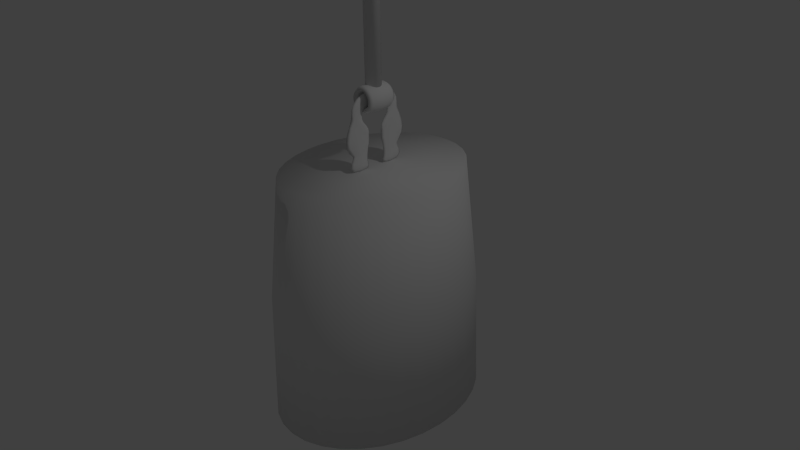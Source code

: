 # Source: bell2.blend  (saved by Blender 2.76.0; exported with 4.5.12 LTS)
import bpy
from mathutils import Matrix  # noqa: F401  (used for matrix-valued properties, if any)

bpy.ops.wm.read_factory_settings(use_empty=True)
scene = bpy.context.scene
scene.name = 'Scene'

# ---- collections
col_collection_1 = bpy.data.collections.new('Collection 1'); scene.collection.children.link(col_collection_1)

# ---- world
world_world = bpy.data.worlds.new('World'); scene.world = world_world
world_world.color = (0.05088, 0.05088, 0.05088)
world_world.use_sun_shadow = False
world_world.sun_shadow_jitter_overblur = 0.0
world_world.cycles.sampling_method = 'MANUAL'
world_world.cycles.sample_map_resolution = 256

# ---- cameras
cam_camera = bpy.data.cameras.new('Camera')
cam_camera.clip_end = 100.0
cam_camera.lens = 35.0
cam_camera.sensor_width = 32.0
cam_camera.sensor_height = 18.0
cam_camera.ortho_scale = 7.314
cam_camera.dof.focus_distance = 0.0
cam_camera.dof.aperture_fstop = 128.0

# ---- lights
light_lamp = bpy.data.lights.new('Lamp', 'POINT')
light_lamp.transmission_factor = 0.0
light_lamp.cutoff_distance = 30.0
light_lamp.energy = 100.0
light_lamp.shadow_buffer_clip_start = 1.001
light_lamp.shadow_soft_size = 0.1
light_lamp.shadow_maximum_resolution = 0.006
light_lamp.use_absolute_resolution = True
light_lamp.cycles.use_multiple_importance_sampling = False

# ---- meshes
me_cylinder_004 = bpy.data.meshes.new('Cylinder.004')
me_cylinder_004.from_pydata([(0.0, 0.09921, -0.09921), (0.0, 0.09921, 161.9), (0.01936, 0.09731, -0.09921), (0.01936, 0.09731, 161.9), (0.03797, 0.09166, -0.09921), (0.03797, 0.09166, 161.9), (0.05512, 0.08249, -0.09921), (0.05512, 0.08249, 161.9), (0.07016, 0.07016, -0.09921), (0.07016, 0.07016, 161.9), (0.08249, 0.05512, -0.09921), (0.08249, 0.05512, 161.9), (0.09166, 0.03797, -0.09921), (0.09166, 0.03797, 161.9), (0.09731, 0.01936, -0.09921), (0.09731, 0.01936, 161.9), (0.09921, 7.49e-09, -0.09921), (0.09921, 7.49e-09, 161.9), (0.09731, -0.01936, -0.09921), (0.09731, -0.01936, 161.9), (0.09166, -0.03797, -0.09921), (0.09166, -0.03797, 161.9), (0.08249, -0.05512, -0.09921), (0.08249, -0.05512, 161.9), (0.07016, -0.07016, -0.09921), (0.07016, -0.07016, 161.9), (0.05512, -0.08249, -0.09921), (0.05512, -0.08249, 161.9), (0.03797, -0.09166, -0.09921), (0.03797, -0.09166, 161.9), (0.01936, -0.09731, -0.09921), (0.01936, -0.09731, 161.9), (-3.233e-08, -0.09921, -0.09921), (-3.233e-08, -0.09921, 161.9), (-0.01936, -0.09731, -0.09921), (-0.01936, -0.09731, 161.9), (-0.03797, -0.09166, -0.09921), (-0.03797, -0.09166, 161.9), (-0.05512, -0.08249, -0.09921), (-0.05512, -0.08249, 161.9), (-0.07016, -0.07016, -0.09921), (-0.07016, -0.07016, 161.9), (-0.08249, -0.05512, -0.09921), (-0.08249, -0.05512, 161.9), (-0.09166, -0.03797, -0.09921), (-0.09166, -0.03797, 161.9), (-0.09731, -0.01936, -0.09921), (-0.09731, -0.01936, 161.9), (-0.09921, 9.58e-08, -0.09921), (-0.09921, 9.58e-08, 161.9), (-0.09731, 0.01936, -0.09921), (-0.09731, 0.01936, 161.9), (-0.09166, 0.03797, -0.09921), (-0.09166, 0.03797, 161.9), (-0.08249, 0.05512, -0.09921), (-0.08249, 0.05512, 161.9), (-0.07015, 0.07016, -0.09921), (-0.07015, 0.07016, 161.9), (-0.05512, 0.08249, -0.09921), (-0.05512, 0.08249, 161.9), (-0.03797, 0.09166, -0.09921), (-0.03797, 0.09166, 161.9), (-0.01936, 0.09731, -0.09921), (-0.01936, 0.09731, 161.9)], [], [(0, 1, 3, 2), (2, 3, 5, 4), (4, 5, 7, 6), (6, 7, 9, 8), (8, 9, 11, 10), (10, 11, 13, 12), (12, 13, 15, 14), (14, 15, 17, 16), (16, 17, 19, 18), (18, 19, 21, 20), (20, 21, 23, 22), (22, 23, 25, 24), (24, 25, 27, 26), (26, 27, 29, 28), (28, 29, 31, 30), (30, 31, 33, 32), (32, 33, 35, 34), (34, 35, 37, 36), (36, 37, 39, 38), (38, 39, 41, 40), (40, 41, 43, 42), (42, 43, 45, 44), (44, 45, 47, 46), (46, 47, 49, 48), (48, 49, 51, 50), (50, 51, 53, 52), (52, 53, 55, 54), (54, 55, 57, 56), (56, 57, 59, 58), (58, 59, 61, 60), (3, 1, 63, 61, 59, 57, 55, 53, 51, 49, 47, 45, 43, 41, 39, 37, 35, 33, 31, 29, 27, 25, 23, 21, 19, 17, 15, 13, 11, 9, 7, 5), (62, 63, 1, 0), (60, 61, 63, 62), (0, 2, 4, 6, 8, 10, 12, 14, 16, 18, 20, 22, 24, 26, 28, 30, 32, 34, 36, 38, 40, 42, 44, 46, 48, 50, 52, 54, 56, 58, 60, 62)])
me_cylinder_004.polygons.foreach_set('use_smooth', [True] * 34)
me_cylinder_004.use_remesh_preserve_volume = False
me_cylinder_004.use_remesh_preserve_attributes = False
me_cylinder_004.use_mirror_vertex_groups = False
me_cylinder_004.update()
me_cylinder_003 = bpy.data.meshes.new('Cylinder.003')
me_cylinder_003.from_pydata([(0.008543, 0.08674, 0.0), (0.0253, 0.0834, 0.0), (0.04109, 0.07687, 0.0), (0.05529, 0.06737, 0.0), (0.06737, 0.05529, 0.0), (0.07687, 0.04109, 0.0), (0.0834, 0.0253, 0.0), (0.08674, 0.008543, 0.0), (0.08674, -0.008543, 0.0), (0.0834, -0.0253, 0.0), (0.07687, -0.04109, 0.0), (0.06737, -0.05529, 0.0), (0.05529, -0.06737, 0.0), (0.04109, -0.07687, 0.0), (0.0253, -0.0834, 0.0), (0.008543, -0.08674, 0.0), (-0.008543, -0.08674, 0.0), (-0.0253, -0.0834, 0.0), (-0.04109, -0.07687, 0.0), (-0.05529, -0.06737, 0.0), (-0.06737, -0.05529, 0.0), (-0.07687, -0.04109, 0.0), (-0.0834, -0.0253, 0.0), (-0.08674, -0.008543, 0.0), (-0.08674, 0.008543, 0.0), (-0.0834, 0.0253, 0.0), (-0.07687, 0.04109, 0.0), (-0.06737, 0.05529, 0.0), (-0.05529, 0.06737, 0.0), (-0.04109, 0.07687, 0.0), (-0.008543, 0.08674, 0.0), (-0.0253, 0.0834, 0.0), (0.01717, 0.1743, 0.0), (0.05085, 0.1676, 0.0), (0.08258, 0.1545, 0.0), (0.1111, 0.1354, 0.0), (0.1354, 0.1111, 0.0), (0.1545, 0.08258, 0.0), (0.1676, 0.05085, 0.0), (0.1743, 0.01717, 0.0), (0.1743, -0.01717, 0.0), (0.1676, -0.05085, 0.0), (0.1545, -0.08258, 0.0), (0.1354, -0.1111, 0.0), (0.1111, -0.1354, 0.0), (0.08258, -0.1545, 0.0), (0.05085, -0.1676, 0.0), (0.01717, -0.1743, 0.0), (-0.01717, -0.1743, 0.0), (-0.05085, -0.1676, 0.0), (-0.08258, -0.1545, 0.0), (-0.1111, -0.1354, 0.0), (-0.1354, -0.1111, 0.0), (-0.1545, -0.08258, 0.0), (-0.1676, -0.05085, 0.0), (-0.1743, -0.01717, 0.0), (-0.1743, 0.01717, 0.0), (-0.1676, 0.05085, 0.0), (-0.1545, 0.08258, 0.0), (-0.1354, 0.1111, 0.0), (-0.1111, 0.1354, 0.0), (-0.08258, 0.1545, 0.0), (-0.01717, 0.1743, 0.0), (-0.05085, 0.1676, 0.0), (-0.06183, 0.1157, -0.206), (-0.1014, -0.08321, 0.206), (0.08321, 0.1014, -0.206), (-0.06183, 0.1157, 0.206), (0.08321, -0.1014, -0.206), (0.08321, 0.1014, 0.206), (-0.1157, -0.06183, -0.206), (0.08321, -0.1014, 0.206), (-0.03808, 0.1255, -0.206), (-0.1157, -0.06183, 0.206), (0.1014, 0.08321, -0.206), (-0.03808, 0.1255, 0.206), (0.06183, -0.1157, -0.206), (0.1014, 0.08321, 0.206), (-0.1255, -0.03808, -0.206), (0.06183, -0.1157, 0.206), (-0.01286, 0.1305, -0.206), (-0.1255, -0.03808, 0.206), (0.1157, 0.06183, -0.206), (-0.01286, 0.1305, 0.206), (0.03808, -0.1255, -0.206), (0.1157, 0.06183, 0.206), (-0.1305, -0.01286, -0.206), (0.03808, -0.1255, 0.206), (-0.1305, -0.01286, 0.206), (0.1255, 0.03808, -0.206), (0.01286, -0.1305, -0.206), (0.1255, 0.03808, 0.206), (-0.1305, 0.01286, -0.206), (0.01286, -0.1305, 0.206), (-0.1305, 0.01286, 0.206), (0.1305, 0.01286, -0.206), (-0.01286, -0.1305, -0.206), (0.1305, 0.01286, 0.206), (-0.1255, 0.03808, -0.206), (-0.01286, -0.1305, 0.206), (-0.1255, 0.03808, 0.206), (0.1305, -0.01286, -0.206), (-0.03808, -0.1255, -0.206), (0.1305, -0.01286, 0.206), (0.01286, 0.1305, -0.206), (-0.1157, 0.06183, -0.206), (-0.03808, -0.1255, 0.206), (0.01286, 0.1305, 0.206), (-0.1157, 0.06183, 0.206), (0.1255, -0.03808, -0.206), (-0.06183, -0.1157, -0.206), (0.1255, -0.03808, 0.206), (-0.1014, 0.08321, -0.206), (-0.06183, -0.1157, 0.206), (0.03808, 0.1255, -0.206), (-0.1014, 0.08321, 0.206), (0.1157, -0.06183, -0.206), (0.03808, 0.1255, 0.206), (-0.08321, -0.1014, -0.206), (0.1157, -0.06183, 0.206), (-0.08321, 0.1014, -0.206), (-0.08321, -0.1014, 0.206), (0.06183, 0.1157, -0.206), (-0.08321, 0.1014, 0.206), (0.1014, -0.08321, -0.206), (0.06183, 0.1157, 0.206), (-0.1014, -0.08321, -0.206), (0.1014, -0.08321, 0.206), (0.009621, 0.09769, -0.1545), (0.009621, 0.09769, 0.1545), (1.63e-08, 0.08716, 0.0), (0.017, 0.08548, 0.0), (0.02849, 0.09393, -0.1545), (0.02849, 0.09393, 0.1545), (0.03335, 0.08052, 0.0), (0.04627, 0.08657, -0.1545), (0.04627, 0.08657, 0.1545), (0.04842, 0.07247, 0.0), (0.06227, 0.07588, -0.1545), (0.06227, 0.07588, 0.1545), (0.06163, 0.06163, 0.0), (0.07588, 0.06227, -0.1545), (0.07588, 0.06227, 0.1545), (0.07247, 0.04842, 0.0), (0.08657, 0.04627, -0.1545), (0.08657, 0.04627, 0.1545), (0.08052, 0.03335, 0.0), (0.09393, 0.02849, -0.1545), (0.09393, 0.02849, 0.1545), (0.08548, 0.017, 0.0), (0.09769, 0.009621, -0.1545), (0.09769, 0.009621, 0.1545), (0.08716, 6.752e-09, 0.0), (0.09769, -0.009621, -0.1545), (0.09769, -0.009621, 0.1545), (0.08548, -0.017, 0.0), (0.09393, -0.02849, -0.1545), (0.09393, -0.02849, 0.1545), (0.08052, -0.03335, 0.0), (0.08657, -0.04627, -0.1545), (0.08657, -0.04627, 0.1545), (0.07247, -0.04842, 0.0), (0.07588, -0.06227, -0.1545), (0.07588, -0.06227, 0.1545), (0.06163, -0.06163, 0.0), (0.06227, -0.07588, -0.1545), (0.06227, -0.07588, 0.1545), (0.04842, -0.07247, 0.0), (0.04627, -0.08657, -0.1545), (0.04627, -0.08657, 0.1545), (0.03335, -0.08052, 0.0), (0.02849, -0.09393, -0.1545), (0.02849, -0.09393, 0.1545), (0.017, -0.08548, 0.0), (0.009621, -0.09769, -0.1545), (0.009621, -0.09769, 0.1545), (-2.841e-08, -0.08716, 0.0), (-0.009621, -0.09769, -0.1545), (-0.009621, -0.09769, 0.1545), (-0.017, -0.08548, 0.0), (-0.02849, -0.09393, -0.1545), (-0.02849, -0.09393, 0.1545), (-0.03335, -0.08052, 0.0), (-0.04627, -0.08657, -0.1545), (-0.04627, -0.08657, 0.1545), (-0.04842, -0.07247, 0.0), (-0.06227, -0.07588, -0.1545), (-0.06227, -0.07588, 0.1545), (-0.06163, -0.06163, 0.0), (-0.07588, -0.06227, -0.1545), (-0.07588, -0.06227, 0.1545), (-0.07247, -0.04842, 0.0), (-0.08657, -0.04627, -0.1545), (-0.08657, -0.04627, 0.1545), (-0.08052, -0.03335, 0.0), (-0.09393, -0.02849, -0.1545), (-0.09393, -0.02849, 0.1545), (-0.08548, -0.017, 0.0), (-0.09769, -0.009621, -0.1545), (-0.09769, -0.009621, 0.1545), (-0.08716, 8.405e-08, 0.0), (-0.09769, 0.009621, -0.1545), (-0.09769, 0.009621, 0.1545), (-0.08548, 0.017, 0.0), (-0.09393, 0.02849, -0.1545), (-0.09393, 0.02849, 0.1545), (-0.08052, 0.03335, 0.0), (-0.08657, 0.04627, -0.1545), (-0.08657, 0.04627, 0.1545), (-0.07247, 0.04842, 0.0), (-0.07588, 0.06227, -0.1545), (-0.07588, 0.06227, 0.1545), (-0.06163, 0.06163, 0.0), (-0.06227, 0.07588, -0.1545), (-0.06227, 0.07588, 0.1545), (-0.04842, 0.07247, 0.0), (-0.04627, 0.08657, -0.1545), (-0.04627, 0.08657, 0.1545), (-0.03335, 0.08052, 0.0), (-0.02849, 0.09393, -0.1545), (-0.02849, 0.09393, 0.1545), (-0.017, 0.08548, 0.0), (-0.009621, 0.09769, -0.1545), (-0.009621, 0.09769, 0.1545), (0.01609, 0.1634, -0.1545), (0.01609, 0.1634, 0.1545), (2.608e-08, 0.1752, 0.0), (0.03418, 0.1718, 0.0), (0.04766, 0.1571, -0.1545), (0.04766, 0.1571, 0.1545), (0.06704, 0.1618, 0.0), (0.07739, 0.1448, -0.1545), (0.07739, 0.1448, 0.1545), (0.09732, 0.1457, 0.0), (0.1041, 0.1269, -0.1545), (0.1041, 0.1269, 0.1545), (0.1239, 0.1239, 0.0), (0.1269, 0.1041, -0.1545), (0.1269, 0.1041, 0.1545), (0.1457, 0.09732, 0.0), (0.1448, 0.07739, -0.1545), (0.1448, 0.07739, 0.1545), (0.1618, 0.06704, 0.0), (0.1571, 0.04766, -0.1545), (0.1571, 0.04766, 0.1545), (0.1718, 0.03418, 0.0), (0.1634, 0.01609, -0.1545), (0.1634, 0.01609, 0.1545), (0.1752, -1.537e-08, 0.0), (0.1634, -0.01609, -0.1545), (0.1634, -0.01609, 0.1545), (0.1718, -0.03418, 0.0), (0.1571, -0.04766, -0.1545), (0.1571, -0.04766, 0.1545), (0.1618, -0.06704, 0.0), (0.1448, -0.07739, -0.1545), (0.1448, -0.07739, 0.1545), (0.1457, -0.09732, 0.0), (0.1269, -0.1041, -0.1545), (0.1269, -0.1041, 0.1545), (0.1239, -0.1239, 0.0), (0.1041, -0.1269, -0.1545), (0.1041, -0.1269, 0.1545), (0.09732, -0.1457, 0.0), (0.07739, -0.1448, -0.1545), (0.07739, -0.1448, 0.1545), (0.06704, -0.1618, 0.0), (0.04766, -0.1571, -0.1545), (0.04766, -0.1571, 0.1545), (0.03417, -0.1718, 0.0), (0.01609, -0.1634, -0.1545), (0.01609, -0.1634, 0.1545), (-6.473e-08, -0.1752, 0.0), (-0.01609, -0.1634, -0.1545), (-0.01609, -0.1634, 0.1545), (-0.03418, -0.1718, 0.0), (-0.04766, -0.1571, -0.1545), (-0.04766, -0.1571, 0.1545), (-0.06704, -0.1618, 0.0), (-0.07739, -0.1448, -0.1545), (-0.07739, -0.1448, 0.1545), (-0.09732, -0.1457, 0.0), (-0.1041, -0.1269, -0.1545), (-0.1041, -0.1269, 0.1545), (-0.1239, -0.1239, 0.0), (-0.1269, -0.1041, -0.1545), (-0.1269, -0.1041, 0.1545), (-0.1457, -0.09732, 0.0), (-0.1448, -0.07739, -0.1545), (-0.1448, -0.07739, 0.1545), (-0.1618, -0.06704, 0.0), (-0.1571, -0.04766, -0.1545), (-0.1571, -0.04766, 0.1545), (-0.1718, -0.03417, 0.0), (-0.1634, -0.01609, -0.1545), (-0.1634, -0.01609, 0.1545), (-0.1752, 1.397e-07, 0.0), (-0.1634, 0.01609, -0.1545), (-0.1634, 0.01609, 0.1545), (-0.1718, 0.03418, 0.0), (-0.1571, 0.04766, -0.1545), (-0.1571, 0.04766, 0.1545), (-0.1618, 0.06704, 0.0), (-0.1448, 0.07739, -0.1545), (-0.1448, 0.07739, 0.1545), (-0.1457, 0.09732, 0.0), (-0.1269, 0.1041, -0.1545), (-0.1269, 0.1041, 0.1545), (-0.1239, 0.1239, 0.0), (-0.1041, 0.1269, -0.1545), (-0.1041, 0.1269, 0.1545), (-0.09732, 0.1457, 0.0), (-0.07739, 0.1448, -0.1545), (-0.07739, 0.1448, 0.1545), (-0.06704, 0.1618, 0.0), (-0.04766, 0.1571, -0.1545), (-0.04766, 0.1571, 0.1545), (-0.03417, 0.1718, 0.0), (-0.01609, 0.1634, -0.1545), (-0.01609, 0.1634, 0.1545), (-0.07287, 0.1091, -0.206), (-0.0502, 0.1212, -0.206), (-0.1091, -0.07287, 0.206), (-0.09275, -0.09275, 0.206), (0.07287, 0.1091, -0.206), (0.09275, 0.09275, -0.206), (-0.0502, 0.1212, 0.206), (-0.07287, 0.1091, 0.206), (0.09275, -0.09275, -0.206), (0.07287, -0.1091, -0.206), (0.09275, 0.09275, 0.206), (0.07287, 0.1091, 0.206), (-0.1091, -0.07287, -0.206), (-0.1212, -0.0502, -0.206), (0.07287, -0.1091, 0.206), (0.09275, -0.09275, 0.206), (-0.02559, 0.1286, -0.206), (-0.1212, -0.0502, 0.206), (0.1091, 0.07287, -0.206), (-0.02559, 0.1286, 0.206), (0.0502, -0.1212, -0.206), (0.1091, 0.07287, 0.206), (-0.1286, -0.02559, -0.206), (0.0502, -0.1212, 0.206), (2.095e-08, 0.1312, -0.206), (-0.1286, -0.02559, 0.206), (0.1212, 0.0502, -0.206), (2.095e-08, 0.1312, 0.206), (0.02559, -0.1286, -0.206), (0.1212, 0.0502, 0.206), (-0.1312, 1.12e-07, -0.206), (0.02559, -0.1286, 0.206), (-0.1312, 1.122e-07, 0.206), (0.1286, 0.02559, -0.206), (-4.61e-08, -0.1312, -0.206), (0.1286, 0.02559, 0.206), (-0.1286, 0.02559, -0.206), (-4.633e-08, -0.1312, 0.206), (-0.1286, 0.02559, 0.206), (0.1312, -4.657e-09, -0.206), (-0.02559, -0.1286, -0.206), (0.1312, -4.424e-09, 0.206), (-0.1212, 0.0502, -0.206), (-0.02559, -0.1286, 0.206), (-0.1212, 0.0502, 0.206), (0.1286, -0.02559, -0.206), (-0.0502, -0.1212, -0.206), (0.1286, -0.02559, 0.206), (0.02559, 0.1286, -0.206), (-0.1091, 0.07287, -0.206), (-0.0502, -0.1212, 0.206), (0.02559, 0.1286, 0.206), (-0.1091, 0.07287, 0.206), (0.1212, -0.0502, -0.206), (-0.07287, -0.1091, -0.206), (0.1212, -0.0502, 0.206), (-0.09275, 0.09275, -0.206), (-0.07287, -0.1091, 0.206), (0.0502, 0.1212, -0.206), (-0.09275, 0.09275, 0.206), (0.1091, -0.07287, -0.206), (0.0502, 0.1212, 0.206), (-0.09275, -0.09275, -0.206), (0.1091, -0.07287, 0.206), (1.746e-08, 0.09816, -0.1545), (1.746e-08, 0.09816, 0.1545), (0.01915, 0.09627, -0.1545), (0.01915, 0.09627, 0.1545), (0.03756, 0.09069, -0.1545), (0.03756, 0.09069, 0.1545), (0.05454, 0.08162, -0.1545), (0.05454, 0.08162, 0.1545), (0.06941, 0.06941, -0.1545), (0.06941, 0.06941, 0.1545), (0.08162, 0.05454, -0.1545), (0.08162, 0.05454, 0.1545), (0.09069, 0.03756, -0.1545), (0.09069, 0.03756, 0.1545), (0.09627, 0.01915, -0.1545), (0.09627, 0.01915, 0.1545), (0.09816, 3.869e-09, -0.1545), (0.09816, 3.927e-09, 0.1545), (0.09627, -0.01915, -0.1545), (0.09627, -0.01915, 0.1545), (0.09069, -0.03756, -0.1545), (0.09069, -0.03756, 0.1545), (0.08162, -0.05454, -0.1545), (0.08162, -0.05454, 0.1545), (0.06941, -0.06941, -0.1545), (0.06941, -0.06941, 0.1545), (0.05454, -0.08162, -0.1545), (0.05454, -0.08162, 0.1545), (0.03756, -0.09069, -0.1545), (0.03756, -0.09069, 0.1545), (0.01915, -0.09627, -0.1545), (0.01915, -0.09627, 0.1545), (-3.281e-08, -0.09816, -0.1545), (-3.287e-08, -0.09816, 0.1545), (-0.01915, -0.09627, -0.1545), (-0.01915, -0.09627, 0.1545), (-0.03756, -0.09069, -0.1545), (-0.03756, -0.09069, 0.1545), (-0.05454, -0.08162, -0.1545), (-0.05454, -0.08162, 0.1545), (-0.06941, -0.06941, -0.1545), (-0.06941, -0.06941, 0.1545), (-0.08162, -0.05454, -0.1545), (-0.08162, -0.05454, 0.1545), (-0.09069, -0.03756, -0.1545), (-0.09069, -0.03756, 0.1545), (-0.09627, -0.01915, -0.1545), (-0.09627, -0.01915, 0.1545), (-0.09816, 9.1e-08, -0.1545), (-0.09816, 9.106e-08, 0.1545), (-0.09627, 0.01915, -0.1545), (-0.09627, 0.01915, 0.1545), (-0.09069, 0.03756, -0.1545), (-0.09069, 0.03756, 0.1545), (-0.08162, 0.05454, -0.1545), (-0.08162, 0.05454, 0.1545), (-0.06941, 0.06941, -0.1545), (-0.06941, 0.06941, 0.1545), (-0.05454, 0.08162, -0.1545), (-0.05454, 0.08162, 0.1545), (-0.03756, 0.09069, -0.1545), (-0.03756, 0.09069, 0.1545), (-0.01915, 0.09627, -0.1545), (-0.01915, 0.09627, 0.1545), (2.48e-08, 0.1642, -0.1545), (2.48e-08, 0.1642, 0.1545), (0.03203, 0.161, -0.1545), (0.03203, 0.161, 0.1545), (0.06283, 0.1517, -0.1545), (0.06283, 0.1517, 0.1545), (0.09121, 0.1365, -0.1545), (0.09121, 0.1365, 0.1545), (0.1161, 0.1161, -0.1545), (0.1161, 0.1161, 0.1545), (0.1365, 0.09121, -0.1545), (0.1365, 0.09121, 0.1545), (0.1517, 0.06283, -0.1545), (0.1517, 0.06283, 0.1545), (0.161, 0.03203, -0.1545), (0.161, 0.03203, 0.1545), (0.1642, -1.289e-08, -0.1545), (0.1642, -1.284e-08, 0.1545), (0.161, -0.03203, -0.1545), (0.161, -0.03203, 0.1545), (0.1517, -0.06283, -0.1545), (0.1517, -0.06283, 0.1545), (0.1365, -0.09121, -0.1545), (0.1365, -0.09121, 0.1545), (0.1161, -0.1161, -0.1545), (0.1161, -0.1161, 0.1545), (0.09121, -0.1365, -0.1545), (0.09121, -0.1365, 0.1545), (0.06283, -0.1517, -0.1545), (0.06283, -0.1517, 0.1545), (0.03203, -0.161, -0.1545), (0.03203, -0.161, 0.1545), (-5.979e-08, -0.1642, -0.1545), (-5.985e-08, -0.1642, 0.1545), (-0.03203, -0.161, -0.1545), (-0.03203, -0.161, 0.1545), (-0.06283, -0.1517, -0.1545), (-0.06283, -0.1517, 0.1545), (-0.09121, -0.1365, -0.1545), (-0.09121, -0.1365, 0.1545), (-0.1161, -0.1161, -0.1545), (-0.1161, -0.1161, 0.1545), (-0.1365, -0.09121, -0.1545), (-0.1365, -0.09121, 0.1545), (-0.1517, -0.06283, -0.1545), (-0.1517, -0.06283, 0.1545), (-0.161, -0.03203, -0.1545), (-0.161, -0.03203, 0.1545), (-0.1642, 1.329e-07, -0.1545), (-0.1642, 1.329e-07, 0.1545), (-0.161, 0.03203, -0.1545), (-0.161, 0.03203, 0.1545), (-0.1517, 0.06283, -0.1545), (-0.1517, 0.06283, 0.1545), (-0.1365, 0.09121, -0.1545), (-0.1365, 0.09121, 0.1545), (-0.1161, 0.1161, -0.1545), (-0.1161, 0.1161, 0.1545), (-0.09121, 0.1365, -0.1545), (-0.09121, 0.1365, 0.1545), (-0.06283, 0.1517, -0.1545), (-0.06283, 0.1517, 0.1545), (-0.03203, 0.161, -0.1545), (-0.03203, 0.161, 0.1545)], [], [(0, 130, 384, 128), (0, 128, 386, 131), (0, 131, 387, 129), (0, 129, 385, 130), (1, 131, 386, 132), (1, 132, 388, 134), (1, 134, 389, 133), (1, 133, 387, 131), (2, 134, 388, 135), (2, 135, 390, 137), (2, 137, 391, 136), (2, 136, 389, 134), (3, 137, 390, 138), (3, 138, 392, 140), (3, 140, 393, 139), (3, 139, 391, 137), (4, 140, 392, 141), (4, 141, 394, 143), (4, 143, 395, 142), (4, 142, 393, 140), (5, 143, 394, 144), (5, 144, 396, 146), (5, 146, 397, 145), (5, 145, 395, 143), (6, 146, 396, 147), (6, 147, 398, 149), (6, 149, 399, 148), (6, 148, 397, 146), (7, 149, 398, 150), (7, 150, 400, 152), (7, 152, 401, 151), (7, 151, 399, 149), (8, 152, 400, 153), (8, 153, 402, 155), (8, 155, 403, 154), (8, 154, 401, 152), (9, 155, 402, 156), (9, 156, 404, 158), (9, 158, 405, 157), (9, 157, 403, 155), (10, 158, 404, 159), (10, 159, 406, 161), (10, 161, 407, 160), (10, 160, 405, 158), (11, 161, 406, 162), (11, 162, 408, 164), (11, 164, 409, 163), (11, 163, 407, 161), (12, 164, 408, 165), (12, 165, 410, 167), (12, 167, 411, 166), (12, 166, 409, 164), (13, 167, 410, 168), (13, 168, 412, 170), (13, 170, 413, 169), (13, 169, 411, 167), (14, 170, 412, 171), (14, 171, 414, 173), (14, 173, 415, 172), (14, 172, 413, 170), (15, 173, 414, 174), (15, 174, 416, 176), (15, 176, 417, 175), (15, 175, 415, 173), (16, 176, 416, 177), (16, 177, 418, 179), (16, 179, 419, 178), (16, 178, 417, 176), (17, 179, 418, 180), (17, 180, 420, 182), (17, 182, 421, 181), (17, 181, 419, 179), (18, 182, 420, 183), (18, 183, 422, 185), (18, 185, 423, 184), (18, 184, 421, 182), (19, 185, 422, 186), (19, 186, 424, 188), (19, 188, 425, 187), (19, 187, 423, 185), (20, 188, 424, 189), (20, 189, 426, 191), (20, 191, 427, 190), (20, 190, 425, 188), (21, 191, 426, 192), (21, 192, 428, 194), (21, 194, 429, 193), (21, 193, 427, 191), (22, 194, 428, 195), (22, 195, 430, 197), (22, 197, 431, 196), (22, 196, 429, 194), (23, 197, 430, 198), (23, 198, 432, 200), (23, 200, 433, 199), (23, 199, 431, 197), (24, 200, 432, 201), (24, 201, 434, 203), (24, 203, 435, 202), (24, 202, 433, 200), (25, 203, 434, 204), (25, 204, 436, 206), (25, 206, 437, 205), (25, 205, 435, 203), (26, 206, 436, 207), (26, 207, 438, 209), (26, 209, 439, 208), (26, 208, 437, 206), (27, 209, 438, 210), (27, 210, 440, 212), (27, 212, 441, 211), (27, 211, 439, 209), (28, 212, 440, 213), (28, 213, 442, 215), (28, 215, 443, 214), (28, 214, 441, 212), (29, 215, 442, 216), (29, 216, 444, 218), (29, 218, 445, 217), (29, 217, 443, 215), (30, 221, 446, 222), (30, 222, 384, 130), (30, 130, 385, 223), (30, 223, 447, 221), (31, 218, 444, 219), (31, 219, 446, 221), (31, 221, 447, 220), (31, 220, 445, 218), (32, 224, 448, 226), (32, 226, 449, 225), (32, 225, 451, 227), (32, 227, 450, 224), (33, 228, 450, 227), (33, 227, 451, 229), (33, 229, 453, 230), (33, 230, 452, 228), (34, 231, 452, 230), (34, 230, 453, 232), (34, 232, 455, 233), (34, 233, 454, 231), (35, 234, 454, 233), (35, 233, 455, 235), (35, 235, 457, 236), (35, 236, 456, 234), (36, 237, 456, 236), (36, 236, 457, 238), (36, 238, 459, 239), (36, 239, 458, 237), (37, 240, 458, 239), (37, 239, 459, 241), (37, 241, 461, 242), (37, 242, 460, 240), (38, 243, 460, 242), (38, 242, 461, 244), (38, 244, 463, 245), (38, 245, 462, 243), (39, 246, 462, 245), (39, 245, 463, 247), (39, 247, 465, 248), (39, 248, 464, 246), (40, 249, 464, 248), (40, 248, 465, 250), (40, 250, 467, 251), (40, 251, 466, 249), (41, 252, 466, 251), (41, 251, 467, 253), (41, 253, 469, 254), (41, 254, 468, 252), (42, 255, 468, 254), (42, 254, 469, 256), (42, 256, 471, 257), (42, 257, 470, 255), (43, 258, 470, 257), (43, 257, 471, 259), (43, 259, 473, 260), (43, 260, 472, 258), (44, 261, 472, 260), (44, 260, 473, 262), (44, 262, 475, 263), (44, 263, 474, 261), (45, 264, 474, 263), (45, 263, 475, 265), (45, 265, 477, 266), (45, 266, 476, 264), (46, 267, 476, 266), (46, 266, 477, 268), (46, 268, 479, 269), (46, 269, 478, 267), (47, 270, 478, 269), (47, 269, 479, 271), (47, 271, 481, 272), (47, 272, 480, 270), (48, 273, 480, 272), (48, 272, 481, 274), (48, 274, 483, 275), (48, 275, 482, 273), (49, 276, 482, 275), (49, 275, 483, 277), (49, 277, 485, 278), (49, 278, 484, 276), (50, 279, 484, 278), (50, 278, 485, 280), (50, 280, 487, 281), (50, 281, 486, 279), (51, 282, 486, 281), (51, 281, 487, 283), (51, 283, 489, 284), (51, 284, 488, 282), (52, 285, 488, 284), (52, 284, 489, 286), (52, 286, 491, 287), (52, 287, 490, 285), (53, 288, 490, 287), (53, 287, 491, 289), (53, 289, 493, 290), (53, 290, 492, 288), (54, 291, 492, 290), (54, 290, 493, 292), (54, 292, 495, 293), (54, 293, 494, 291), (55, 294, 494, 293), (55, 293, 495, 295), (55, 295, 497, 296), (55, 296, 496, 294), (56, 297, 496, 296), (56, 296, 497, 298), (56, 298, 499, 299), (56, 299, 498, 297), (57, 300, 498, 299), (57, 299, 499, 301), (57, 301, 501, 302), (57, 302, 500, 300), (58, 303, 500, 302), (58, 302, 501, 304), (58, 304, 503, 305), (58, 305, 502, 303), (59, 306, 502, 305), (59, 305, 503, 307), (59, 307, 505, 308), (59, 308, 504, 306), (60, 309, 504, 308), (60, 308, 505, 310), (60, 310, 507, 311), (60, 311, 506, 309), (61, 312, 506, 311), (61, 311, 507, 313), (61, 313, 509, 314), (61, 314, 508, 312), (62, 318, 510, 317), (62, 317, 511, 319), (62, 319, 449, 226), (62, 226, 448, 318), (63, 315, 508, 314), (63, 314, 509, 316), (63, 316, 511, 317), (63, 317, 510, 315), (64, 321, 444, 216), (64, 216, 442, 320), (64, 320, 506, 312), (64, 312, 508, 321), (65, 323, 425, 190), (65, 190, 427, 322), (65, 322, 491, 286), (65, 286, 489, 323), (66, 325, 392, 138), (66, 138, 390, 324), (66, 324, 454, 234), (66, 234, 456, 325), (67, 327, 443, 217), (67, 217, 445, 326), (67, 326, 509, 313), (67, 313, 507, 327), (68, 329, 410, 165), (68, 165, 408, 328), (68, 328, 472, 261), (68, 261, 474, 329), (69, 331, 391, 139), (69, 139, 393, 330), (69, 330, 457, 235), (69, 235, 455, 331), (70, 333, 428, 192), (70, 192, 426, 332), (70, 332, 490, 288), (70, 288, 492, 333), (71, 335, 409, 166), (71, 166, 411, 334), (71, 334, 475, 262), (71, 262, 473, 335), (72, 336, 446, 219), (72, 219, 444, 321), (72, 321, 508, 315), (72, 315, 510, 336), (73, 322, 427, 193), (73, 193, 429, 337), (73, 337, 493, 289), (73, 289, 491, 322), (74, 338, 394, 141), (74, 141, 392, 325), (74, 325, 456, 237), (74, 237, 458, 338), (75, 326, 445, 220), (75, 220, 447, 339), (75, 339, 511, 316), (75, 316, 509, 326), (76, 340, 412, 168), (76, 168, 410, 329), (76, 329, 474, 264), (76, 264, 476, 340), (77, 330, 393, 142), (77, 142, 395, 341), (77, 341, 459, 238), (77, 238, 457, 330), (78, 342, 430, 195), (78, 195, 428, 333), (78, 333, 492, 291), (78, 291, 494, 342), (79, 334, 411, 169), (79, 169, 413, 343), (79, 343, 477, 265), (79, 265, 475, 334), (80, 344, 384, 222), (80, 222, 446, 336), (80, 336, 510, 318), (80, 318, 448, 344), (81, 337, 429, 196), (81, 196, 431, 345), (81, 345, 495, 292), (81, 292, 493, 337), (82, 346, 396, 144), (82, 144, 394, 338), (82, 338, 458, 240), (82, 240, 460, 346), (83, 339, 447, 223), (83, 223, 385, 347), (83, 347, 449, 319), (83, 319, 511, 339), (84, 348, 414, 171), (84, 171, 412, 340), (84, 340, 476, 267), (84, 267, 478, 348), (85, 341, 395, 145), (85, 145, 397, 349), (85, 349, 461, 241), (85, 241, 459, 341), (86, 350, 432, 198), (86, 198, 430, 342), (86, 342, 494, 294), (86, 294, 496, 350), (87, 343, 413, 172), (87, 172, 415, 351), (87, 351, 479, 268), (87, 268, 477, 343), (88, 345, 431, 199), (88, 199, 433, 352), (88, 352, 497, 295), (88, 295, 495, 345), (89, 353, 398, 147), (89, 147, 396, 346), (89, 346, 460, 243), (89, 243, 462, 353), (90, 354, 416, 174), (90, 174, 414, 348), (90, 348, 478, 270), (90, 270, 480, 354), (91, 349, 397, 148), (91, 148, 399, 355), (91, 355, 463, 244), (91, 244, 461, 349), (92, 356, 434, 201), (92, 201, 432, 350), (92, 350, 496, 297), (92, 297, 498, 356), (93, 351, 415, 175), (93, 175, 417, 357), (93, 357, 481, 271), (93, 271, 479, 351), (94, 352, 433, 202), (94, 202, 435, 358), (94, 358, 499, 298), (94, 298, 497, 352), (95, 359, 400, 150), (95, 150, 398, 353), (95, 353, 462, 246), (95, 246, 464, 359), (96, 360, 418, 177), (96, 177, 416, 354), (96, 354, 480, 273), (96, 273, 482, 360), (97, 355, 399, 151), (97, 151, 401, 361), (97, 361, 465, 247), (97, 247, 463, 355), (98, 362, 436, 204), (98, 204, 434, 356), (98, 356, 498, 300), (98, 300, 500, 362), (99, 357, 417, 178), (99, 178, 419, 363), (99, 363, 483, 274), (99, 274, 481, 357), (100, 358, 435, 205), (100, 205, 437, 364), (100, 364, 501, 301), (100, 301, 499, 358), (101, 365, 402, 153), (101, 153, 400, 359), (101, 359, 464, 249), (101, 249, 466, 365), (102, 366, 420, 180), (102, 180, 418, 360), (102, 360, 482, 276), (102, 276, 484, 366), (103, 361, 401, 154), (103, 154, 403, 367), (103, 367, 467, 250), (103, 250, 465, 361), (104, 368, 386, 128), (104, 128, 384, 344), (104, 344, 448, 224), (104, 224, 450, 368), (105, 369, 438, 207), (105, 207, 436, 362), (105, 362, 500, 303), (105, 303, 502, 369), (106, 363, 419, 181), (106, 181, 421, 370), (106, 370, 485, 277), (106, 277, 483, 363), (107, 347, 385, 129), (107, 129, 387, 371), (107, 371, 451, 225), (107, 225, 449, 347), (108, 364, 437, 208), (108, 208, 439, 372), (108, 372, 503, 304), (108, 304, 501, 364), (109, 373, 404, 156), (109, 156, 402, 365), (109, 365, 466, 252), (109, 252, 468, 373), (110, 374, 422, 183), (110, 183, 420, 366), (110, 366, 484, 279), (110, 279, 486, 374), (111, 367, 403, 157), (111, 157, 405, 375), (111, 375, 469, 253), (111, 253, 467, 367), (112, 376, 440, 210), (112, 210, 438, 369), (112, 369, 502, 306), (112, 306, 504, 376), (113, 370, 421, 184), (113, 184, 423, 377), (113, 377, 487, 280), (113, 280, 485, 370), (114, 378, 388, 132), (114, 132, 386, 368), (114, 368, 450, 228), (114, 228, 452, 378), (115, 372, 439, 211), (115, 211, 441, 379), (115, 379, 505, 307), (115, 307, 503, 372), (116, 380, 406, 159), (116, 159, 404, 373), (116, 373, 468, 255), (116, 255, 470, 380), (117, 371, 387, 133), (117, 133, 389, 381), (117, 381, 453, 229), (117, 229, 451, 371), (118, 382, 424, 186), (118, 186, 422, 374), (118, 374, 486, 282), (118, 282, 488, 382), (119, 375, 405, 160), (119, 160, 407, 383), (119, 383, 471, 256), (119, 256, 469, 375), (120, 320, 442, 213), (120, 213, 440, 376), (120, 376, 504, 309), (120, 309, 506, 320), (121, 377, 423, 187), (121, 187, 425, 323), (121, 323, 489, 283), (121, 283, 487, 377), (122, 324, 390, 135), (122, 135, 388, 378), (122, 378, 452, 231), (122, 231, 454, 324), (123, 379, 441, 214), (123, 214, 443, 327), (123, 327, 507, 310), (123, 310, 505, 379), (124, 328, 408, 162), (124, 162, 406, 380), (124, 380, 470, 258), (124, 258, 472, 328), (125, 381, 389, 136), (125, 136, 391, 331), (125, 331, 455, 232), (125, 232, 453, 381), (126, 332, 426, 189), (126, 189, 424, 382), (126, 382, 488, 285), (126, 285, 490, 332), (127, 383, 407, 163), (127, 163, 409, 335), (127, 335, 473, 259), (127, 259, 471, 383)])
me_cylinder_003.polygons.foreach_set('use_smooth', [True] * 512)
me_cylinder_003.use_remesh_preserve_volume = False
me_cylinder_003.use_remesh_preserve_attributes = False
me_cylinder_003.use_mirror_vertex_groups = False
me_cylinder_003.update()
me_cylinder = bpy.data.meshes.new('Cylinder')
me_cylinder.from_pydata([(-0.001528, 1.495, -1.648), (-0.001528, 1.263, 1.643), (0.2318, 1.466, -1.648), (0.1959, 1.239, 1.643), (0.4562, 1.38, -1.648), (0.3858, 1.166, 1.643), (0.6629, 1.241, -1.648), (0.5608, 1.048, 1.643), (0.8442, 1.053, -1.648), (0.7142, 0.8889, 1.643), (0.9929, 0.8242, -1.648), (0.8401, 0.6953, 1.643), (1.103, 0.5631, -1.648), (0.9336, 0.4744, 1.643), (1.171, 0.2799, -1.648), (0.9912, 0.2346, 1.643), (1.194, -0.0147, -1.648), (1.011, -0.0147, 1.643), (1.171, -0.3093, -1.648), (0.9912, -0.264, 1.643), (1.103, -0.5925, -1.648), (0.9336, -0.5038, 1.643), (0.9929, -0.8536, -1.648), (0.8401, -0.7247, 1.643), (0.8442, -1.082, -1.648), (0.7142, -0.9184, 1.643), (0.6629, -1.27, -1.648), (0.5608, -1.077, 1.643), (0.4562, -1.41, -1.648), (0.3858, -1.195, 1.643), (0.2318, -1.496, -1.648), (0.1959, -1.268, 1.643), (-0.001528, -1.525, -1.648), (-0.001528, -1.293, 1.643), (-0.2349, -1.496, -1.648), (-0.199, -1.268, 1.643), (-0.4592, -1.41, -1.648), (-0.3889, -1.195, 1.643), (-0.666, -1.27, -1.648), (-0.5639, -1.077, 1.643), (-0.8472, -1.082, -1.648), (-0.7173, -0.9184, 1.643), (-0.996, -0.8536, -1.648), (-0.8432, -0.7247, 1.643), (-1.106, -0.5925, -1.648), (-0.9367, -0.5038, 1.643), (-1.175, -0.3093, -1.648), (-0.9943, -0.264, 1.643), (-1.198, -0.0147, -1.648), (-1.014, -0.0147, 1.643), (-1.175, 0.2799, -1.648), (-0.9943, 0.2346, 1.643), (-1.106, 0.5631, -1.648), (-0.9367, 0.4744, 1.643), (-0.996, 0.8242, -1.648), (-0.8432, 0.6953, 1.643), (-0.8472, 1.053, -1.648), (-0.7173, 0.889, 1.643), (-0.666, 1.241, -1.648), (-0.5639, 1.048, 1.643), (-0.4592, 1.38, -1.648), (-0.3889, 1.166, 1.643), (-0.2349, 1.466, -1.648), (-0.199, 1.239, 1.643), (0.1151, 1.481, -1.648), (0.09721, 1.251, 1.643), (-0.001528, 1.446, -0.00288), (0.2242, 1.418, -0.00288), (0.344, 1.423, -1.648), (0.2909, 1.202, 1.643), (0.4412, 1.335, -0.00288), (0.5595, 1.311, -1.648), (0.4733, 1.107, 1.643), (0.6413, 1.2, -0.00288), (0.7535, 1.147, -1.648), (0.6375, 0.9684, 1.643), (0.8166, 1.018, -0.00288), (0.9185, 0.9386, -1.648), (0.7772, 0.7921, 1.643), (0.9605, 0.7968, -0.00288), (1.048, 0.6937, -1.648), (0.8869, 0.5848, 1.643), (1.067, 0.5443, -0.00288), (1.137, 0.4215, -1.648), (0.9624, 0.3545, 1.643), (1.133, 0.2703, -0.00288), (1.183, 0.1326, -1.648), (1.001, 0.11, 1.643), (1.155, -0.0147, -0.00288), (1.183, -0.162, -1.648), (1.001, -0.1394, 1.643), (1.133, -0.2997, -0.00288), (1.137, -0.4509, -1.648), (0.9624, -0.3839, 1.643), (1.067, -0.5737, -0.00288), (1.048, -0.7231, -1.648), (0.8869, -0.6142, 1.643), (0.9605, -0.8262, -0.00288), (0.9185, -0.968, -1.648), (0.7772, -0.8215, 1.643), (0.8166, -1.048, -0.00288), (0.7535, -1.176, -1.648), (0.6375, -0.9978, 1.643), (0.6413, -1.229, -0.00288), (0.5595, -1.34, -1.648), (0.4733, -1.136, 1.643), (0.4412, -1.364, -0.00288), (0.344, -1.453, -1.648), (0.2909, -1.232, 1.643), (0.2242, -1.447, -0.00288), (0.1151, -1.51, -1.648), (0.09721, -1.28, 1.643), (-0.001528, -1.475, -0.00288), (-0.1182, -1.51, -1.648), (-0.1003, -1.28, 1.643), (-0.2272, -1.447, -0.00288), (-0.347, -1.453, -1.648), (-0.2939, -1.232, 1.643), (-0.4443, -1.364, -0.00288), (-0.5626, -1.34, -1.648), (-0.4764, -1.136, 1.643), (-0.6443, -1.229, -0.00288), (-0.7566, -1.176, -1.648), (-0.6406, -0.9978, 1.643), (-0.8196, -1.048, -0.00288), (-0.9216, -0.968, -1.648), (-0.7802, -0.8215, 1.643), (-0.9635, -0.8262, -0.00288), (-1.051, -0.7231, -1.648), (-0.8899, -0.6142, 1.643), (-1.07, -0.5737, -0.00288), (-1.141, -0.4509, -1.648), (-0.9655, -0.3839, 1.643), (-1.136, -0.2997, -0.00288), (-1.186, -0.162, -1.648), (-1.004, -0.1394, 1.643), (-1.159, -0.0147, -0.00288), (-1.186, 0.1326, -1.648), (-1.004, 0.11, 1.643), (-1.136, 0.2703, -0.00288), (-1.141, 0.4215, -1.648), (-0.9655, 0.3545, 1.643), (-1.07, 0.5443, -0.00288), (-1.051, 0.6937, -1.648), (-0.8899, 0.5848, 1.643), (-0.9635, 0.7968, -0.00288), (-0.9216, 0.9386, -1.648), (-0.7802, 0.7921, 1.643), (-0.8196, 1.018, -0.00288), (-0.7566, 1.147, -1.648), (-0.6406, 0.9684, 1.643), (-0.6443, 1.2, -0.00288), (-0.5626, 1.311, -1.648), (-0.4764, 1.107, 1.643), (-0.4443, 1.335, -0.00288), (-0.347, 1.423, -1.648), (-0.2939, 1.202, 1.643), (-0.2272, 1.418, -0.00288), (-0.1182, 1.481, -1.648), (-0.1003, 1.251, 1.643), (-0.3358, 1.376, -0.00288), (-0.1144, 1.432, -0.00288), (-0.5443, 1.267, -0.00288), (-0.732, 1.109, -0.00288), (-0.8916, 0.9075, -0.00288), (-1.017, 0.6706, -0.00288), (-1.103, 0.4073, -0.00288), (-1.147, 0.1278, -0.00288), (-1.147, -0.1572, -0.00288), (-1.103, -0.4367, -0.00288), (-1.017, -0.7, -0.00288), (-0.8916, -0.9369, -0.00288), (-0.732, -1.138, -0.00288), (-0.5443, -1.297, -0.00288), (-0.3358, -1.406, -0.00288), (-0.1144, -1.461, -0.00288), (0.1113, -1.461, -0.00288), (0.3327, -1.406, -0.00288), (0.5412, -1.297, -0.00288), (0.7289, -1.138, -0.00288), (0.8885, -0.9369, -0.00288), (1.014, -0.7, -0.00288), (1.1, -0.4367, -0.00288), (1.144, -0.1572, -0.00288), (1.144, 0.1278, -0.00288), (1.1, 0.4073, -0.00288), (1.014, 0.6706, -0.00288), (0.8885, 0.9075, -0.00288), (0.7289, 1.109, -0.00288), (0.5412, 1.267, -0.00288), (0.3327, 1.376, -0.00288), (0.1113, 1.432, -0.00288), (-0.001528, 1.261, -1.648), (-0.001528, 1.065, 0.8945), (0.1955, 1.236, -1.648), (0.1653, 1.044, 0.8945), (0.385, 1.164, -1.648), (0.3256, 0.9825, 0.8945), (0.5597, 1.046, -1.648), (0.4734, 0.8827, 0.8945), (0.7127, 0.8871, -1.648), (0.603, 0.7485, 0.8945), (0.8383, 0.6938, -1.648), (0.7093, 0.5849, 0.8945), (0.9317, 0.4733, -1.648), (0.7883, 0.3983, 0.8945), (0.9892, 0.2341, -1.648), (0.8369, 0.1959, 0.8945), (1.009, -0.0147, -1.648), (0.8534, -0.0147, 0.8945), (0.9892, -0.2635, -1.648), (0.8369, -0.2253, 0.8945), (0.9317, -0.5027, -1.648), (0.7883, -0.4277, 0.8945), (0.8383, -0.7232, -1.648), (0.7093, -0.6143, 0.8945), (0.7127, -0.9165, -1.648), (0.603, -0.7779, 0.8945), (0.5597, -1.075, -1.648), (0.4734, -0.9121, 0.8945), (0.385, -1.193, -1.648), (0.3256, -1.012, 0.8945), (0.1955, -1.265, -1.648), (0.1653, -1.073, 0.8945), (-0.001528, -1.29, -1.648), (-0.001528, -1.094, 0.8945), (-0.1986, -1.265, -1.648), (-0.1683, -1.073, 0.8945), (-0.3881, -1.193, -1.648), (-0.3287, -1.012, 0.8945), (-0.5627, -1.075, -1.648), (-0.4765, -0.9121, 0.8945), (-0.7158, -0.9165, -1.648), (-0.606, -0.7779, 0.8945), (-0.8414, -0.7232, -1.648), (-0.7123, -0.6143, 0.8945), (-0.9347, -0.5027, -1.648), (-0.7913, -0.4277, 0.8945), (-0.9922, -0.2635, -1.648), (-0.84, -0.2253, 0.8945), (-1.012, -0.0147, -1.648), (-0.8564, -0.0147, 0.8945), (-0.9922, 0.2341, -1.648), (-0.84, 0.1959, 0.8945), (-0.9347, 0.4733, -1.648), (-0.7913, 0.3983, 0.8945), (-0.8414, 0.6938, -1.648), (-0.7123, 0.5849, 0.8945), (-0.7158, 0.8871, -1.648), (-0.606, 0.7485, 0.8945), (-0.5627, 1.046, -1.648), (-0.4765, 0.8827, 0.8945), (-0.3881, 1.164, -1.648), (-0.3287, 0.9825, 0.8945), (-0.1986, 1.236, -1.648), (-0.1683, 1.044, 0.8945), (0.097, 1.248, -1.648), (0.08186, 1.054, 0.8945), (-0.001528, 1.219, -0.00288), (0.1891, 1.195, -0.00288), (0.2903, 1.2, -1.648), (0.2454, 1.013, 0.8945), (0.3724, 1.125, -0.00288), (0.4723, 1.105, -1.648), (0.3995, 0.9326, 0.8945), (0.5414, 1.011, -0.00288), (0.6362, 0.9664, -1.648), (0.5382, 0.8156, 0.8945), (0.6894, 0.8576, -0.00288), (0.7755, 0.7904, -1.648), (0.6561, 0.6667, 0.8945), (0.8109, 0.6707, -0.00288), (0.885, 0.5836, -1.648), (0.7488, 0.4916, 0.8945), (0.9012, 0.4574, -0.00288), (0.9604, 0.3537, -1.648), (0.8126, 0.2971, 0.8945), (0.9569, 0.226, -0.00288), (0.9989, 0.1097, -1.648), (0.8452, 0.09058, 0.8945), (0.9756, -0.0147, -0.00288), (0.9989, -0.1391, -1.648), (0.8452, -0.12, 0.8945), (0.9569, -0.2554, -0.00288), (0.9604, -0.3831, -1.648), (0.8126, -0.3265, 0.8945), (0.9012, -0.4868, -0.00288), (0.885, -0.613, -1.648), (0.7488, -0.521, 0.8945), (0.8109, -0.7001, -0.00288), (0.7755, -0.8198, -1.648), (0.6561, -0.6961, 0.8945), (0.6894, -0.887, -0.00288), (0.6362, -0.9958, -1.648), (0.5382, -0.845, 0.8945), (0.5414, -1.04, -0.00288), (0.4723, -1.134, -1.648), (0.3995, -0.962, 0.8945), (0.3724, -1.154, -0.00288), (0.2903, -1.229, -1.648), (0.2454, -1.043, 0.8945), (0.1891, -1.225, -0.00288), (0.097, -1.278, -1.648), (0.08186, -1.084, 0.8945), (-0.001528, -1.248, -0.00288), (-0.1001, -1.278, -1.648), (-0.08492, -1.084, 0.8945), (-0.1922, -1.225, -0.00288), (-0.2933, -1.229, -1.648), (-0.2485, -1.043, 0.8945), (-0.3755, -1.154, -0.00288), (-0.4754, -1.134, -1.648), (-0.4026, -0.962, 0.8945), (-0.5444, -1.04, -0.00288), (-0.6392, -0.9958, -1.648), (-0.5413, -0.845, 0.8945), (-0.6925, -0.887, -0.00288), (-0.7786, -0.8198, -1.648), (-0.6592, -0.6961, 0.8945), (-0.814, -0.7001, -0.00288), (-0.8881, -0.613, -1.648), (-0.7518, -0.521, 0.8945), (-0.9043, -0.4868, -0.00288), (-0.9635, -0.3831, -1.648), (-0.8157, -0.3265, 0.8945), (-0.9599, -0.2554, -0.00288), (-1.002, -0.1391, -1.648), (-0.8482, -0.12, 0.8945), (-0.9787, -0.0147, -0.00288), (-1.002, 0.1097, -1.648), (-0.8482, 0.09058, 0.8945), (-0.9599, 0.226, -0.00288), (-0.9635, 0.3537, -1.648), (-0.8157, 0.2971, 0.8945), (-0.9043, 0.4574, -0.00288), (-0.8881, 0.5836, -1.648), (-0.7518, 0.4916, 0.8945), (-0.814, 0.6707, -0.00288), (-0.7786, 0.7904, -1.648), (-0.6592, 0.6667, 0.8945), (-0.6925, 0.8576, -0.00288), (-0.6392, 0.9664, -1.648), (-0.5413, 0.8156, 0.8945), (-0.5444, 1.011, -0.00288), (-0.4754, 1.105, -1.648), (-0.4026, 0.9326, 0.8945), (-0.3755, 1.125, -0.00288), (-0.2933, 1.2, -1.648), (-0.2485, 1.013, 0.8945), (-0.1922, 1.195, -0.00288), (-0.1001, 1.248, -1.648), (-0.08492, 1.054, 0.8945), (-0.2838, 1.16, -0.00288), (-0.09684, 1.207, -0.00288), (-0.4599, 1.068, -0.00288), (-0.6184, 0.9344, -0.00288), (-0.7532, 0.7642, -0.00288), (-0.8592, 0.5641, -0.00288), (-0.9321, 0.3417, -0.00288), (-0.9693, 0.1056, -0.00288), (-0.9693, -0.135, -0.00288), (-0.9321, -0.3711, -0.00288), (-0.8592, -0.5935, -0.00288), (-0.7532, -0.7936, -0.00288), (-0.6184, -0.9638, -0.00288), (-0.4599, -1.097, -0.00288), (-0.2838, -1.19, -0.00288), (-0.09684, -1.237, -0.00288), (0.09379, -1.237, -0.00288), (0.2808, -1.19, -0.00288), (0.4569, -1.097, -0.00288), (0.6154, -0.9638, -0.00288), (0.7502, -0.7936, -0.00288), (0.8561, -0.5935, -0.00288), (0.929, -0.3711, -0.00288), (0.9662, -0.135, -0.00288), (0.9662, 0.1056, -0.00288), (0.929, 0.3417, -0.00288), (0.8561, 0.5641, -0.00288), (0.7502, 0.7642, -0.00288), (0.6154, 0.9344, -0.00288), (0.4569, 1.068, -0.00288), (0.2808, 1.16, -0.00288), (0.09379, 1.207, -0.00288)], [], [(191, 65, 3, 67), (190, 69, 5, 70), (189, 72, 7, 73), (188, 75, 9, 76), (187, 78, 11, 79), (186, 81, 13, 82), (185, 84, 15, 85), (184, 87, 17, 88), (183, 90, 19, 91), (182, 93, 21, 94), (181, 96, 23, 97), (180, 99, 25, 100), (179, 102, 27, 103), (178, 105, 29, 106), (177, 108, 31, 109), (176, 111, 33, 112), (175, 114, 35, 115), (174, 117, 37, 118), (173, 120, 39, 121), (172, 123, 41, 124), (171, 126, 43, 127), (170, 129, 45, 130), (169, 132, 47, 133), (168, 135, 49, 136), (167, 138, 51, 139), (166, 141, 53, 142), (165, 144, 55, 145), (164, 147, 57, 148), (163, 150, 59, 151), (162, 153, 61, 154), (3, 65, 1, 159, 63, 156, 61, 153, 59, 150, 57, 147, 55, 144, 53, 141, 51, 138, 49, 135, 47, 132, 45, 129, 43, 126, 41, 123, 39, 120, 37, 117, 35, 114, 33, 111, 31, 108, 29, 105, 27, 102, 25, 99, 23, 96, 21, 93, 19, 90, 17, 87, 15, 84, 13, 81, 11, 78, 9, 75, 7, 72, 5, 69), (161, 159, 1, 66), (160, 156, 63, 157), (155, 160, 157, 62), (60, 154, 160, 155), (154, 61, 156, 160), (158, 161, 66, 0), (62, 157, 161, 158), (157, 63, 159, 161), (152, 162, 154, 60), (58, 151, 162, 152), (151, 59, 153, 162), (149, 163, 151, 58), (56, 148, 163, 149), (148, 57, 150, 163), (146, 164, 148, 56), (54, 145, 164, 146), (145, 55, 147, 164), (143, 165, 145, 54), (52, 142, 165, 143), (142, 53, 144, 165), (140, 166, 142, 52), (50, 139, 166, 140), (139, 51, 141, 166), (137, 167, 139, 50), (48, 136, 167, 137), (136, 49, 138, 167), (134, 168, 136, 48), (46, 133, 168, 134), (133, 47, 135, 168), (131, 169, 133, 46), (44, 130, 169, 131), (130, 45, 132, 169), (128, 170, 130, 44), (42, 127, 170, 128), (127, 43, 129, 170), (125, 171, 127, 42), (40, 124, 171, 125), (124, 41, 126, 171), (122, 172, 124, 40), (38, 121, 172, 122), (121, 39, 123, 172), (119, 173, 121, 38), (36, 118, 173, 119), (118, 37, 120, 173), (116, 174, 118, 36), (34, 115, 174, 116), (115, 35, 117, 174), (113, 175, 115, 34), (32, 112, 175, 113), (112, 33, 114, 175), (110, 176, 112, 32), (30, 109, 176, 110), (109, 31, 111, 176), (107, 177, 109, 30), (28, 106, 177, 107), (106, 29, 108, 177), (104, 178, 106, 28), (26, 103, 178, 104), (103, 27, 105, 178), (101, 179, 103, 26), (24, 100, 179, 101), (100, 25, 102, 179), (98, 180, 100, 24), (22, 97, 180, 98), (97, 23, 99, 180), (95, 181, 97, 22), (20, 94, 181, 95), (94, 21, 96, 181), (92, 182, 94, 20), (18, 91, 182, 92), (91, 19, 93, 182), (89, 183, 91, 18), (16, 88, 183, 89), (88, 17, 90, 183), (86, 184, 88, 16), (14, 85, 184, 86), (85, 15, 87, 184), (83, 185, 85, 14), (12, 82, 185, 83), (82, 13, 84, 185), (80, 186, 82, 12), (10, 79, 186, 80), (79, 11, 81, 186), (77, 187, 79, 10), (8, 76, 187, 77), (76, 9, 78, 187), (74, 188, 76, 8), (6, 73, 188, 74), (73, 7, 75, 188), (71, 189, 73, 6), (4, 70, 189, 71), (70, 5, 72, 189), (68, 190, 70, 4), (2, 67, 190, 68), (67, 3, 69, 190), (64, 191, 67, 2), (0, 66, 191, 64), (66, 1, 65, 191), (383, 259, 195, 257), (382, 262, 197, 261), (381, 265, 199, 264), (380, 268, 201, 267), (379, 271, 203, 270), (378, 274, 205, 273), (377, 277, 207, 276), (376, 280, 209, 279), (375, 283, 211, 282), (374, 286, 213, 285), (373, 289, 215, 288), (372, 292, 217, 291), (371, 295, 219, 294), (370, 298, 221, 297), (369, 301, 223, 300), (368, 304, 225, 303), (367, 307, 227, 306), (366, 310, 229, 309), (365, 313, 231, 312), (364, 316, 233, 315), (363, 319, 235, 318), (362, 322, 237, 321), (361, 325, 239, 324), (360, 328, 241, 327), (359, 331, 243, 330), (358, 334, 245, 333), (357, 337, 247, 336), (356, 340, 249, 339), (355, 343, 251, 342), (354, 346, 253, 345), (353, 258, 193, 351), (352, 349, 255, 348), (347, 254, 349, 352), (252, 347, 352, 346), (346, 352, 348, 253), (350, 192, 258, 353), (254, 350, 353, 349), (349, 353, 351, 255), (344, 252, 346, 354), (250, 344, 354, 343), (343, 354, 345, 251), (341, 250, 343, 355), (248, 341, 355, 340), (340, 355, 342, 249), (338, 248, 340, 356), (246, 338, 356, 337), (337, 356, 339, 247), (335, 246, 337, 357), (244, 335, 357, 334), (334, 357, 336, 245), (332, 244, 334, 358), (242, 332, 358, 331), (331, 358, 333, 243), (329, 242, 331, 359), (240, 329, 359, 328), (328, 359, 330, 241), (326, 240, 328, 360), (238, 326, 360, 325), (325, 360, 327, 239), (323, 238, 325, 361), (236, 323, 361, 322), (322, 361, 324, 237), (320, 236, 322, 362), (234, 320, 362, 319), (319, 362, 321, 235), (317, 234, 319, 363), (232, 317, 363, 316), (316, 363, 318, 233), (314, 232, 316, 364), (230, 314, 364, 313), (313, 364, 315, 231), (311, 230, 313, 365), (228, 311, 365, 310), (310, 365, 312, 229), (308, 228, 310, 366), (226, 308, 366, 307), (307, 366, 309, 227), (305, 226, 307, 367), (224, 305, 367, 304), (304, 367, 306, 225), (302, 224, 304, 368), (222, 302, 368, 301), (301, 368, 303, 223), (299, 222, 301, 369), (220, 299, 369, 298), (298, 369, 300, 221), (296, 220, 298, 370), (218, 296, 370, 295), (295, 370, 297, 219), (293, 218, 295, 371), (216, 293, 371, 292), (292, 371, 294, 217), (290, 216, 292, 372), (214, 290, 372, 289), (289, 372, 291, 215), (287, 214, 289, 373), (212, 287, 373, 286), (286, 373, 288, 213), (284, 212, 286, 374), (210, 284, 374, 283), (283, 374, 285, 211), (281, 210, 283, 375), (208, 281, 375, 280), (280, 375, 282, 209), (278, 208, 280, 376), (206, 278, 376, 277), (277, 376, 279, 207), (275, 206, 277, 377), (204, 275, 377, 274), (274, 377, 276, 205), (272, 204, 274, 378), (202, 272, 378, 271), (271, 378, 273, 203), (269, 202, 271, 379), (200, 269, 379, 268), (268, 379, 270, 201), (266, 200, 268, 380), (198, 266, 380, 265), (265, 380, 267, 199), (263, 198, 265, 381), (196, 263, 381, 262), (262, 381, 264, 197), (260, 196, 262, 382), (194, 260, 382, 259), (259, 382, 261, 195), (256, 194, 259, 383), (192, 256, 383, 258), (258, 383, 257, 193), (140, 332, 242, 50), (0, 192, 350, 158), (12, 204, 272, 80), (89, 281, 208, 16), (30, 222, 299, 107), (116, 308, 226, 34), (64, 256, 192, 0), (48, 240, 326, 134), (143, 335, 244, 52), (14, 206, 275, 83), (92, 284, 210, 18), (32, 224, 302, 110), (119, 311, 228, 36), (50, 242, 329, 137), (146, 338, 246, 54), (68, 260, 194, 2), (16, 208, 278, 86), (95, 287, 212, 20), (34, 226, 305, 113), (122, 314, 230, 38), (52, 244, 332, 140), (149, 341, 248, 56), (71, 263, 196, 4), (18, 210, 281, 89), (98, 290, 214, 22), (36, 228, 308, 116), (125, 317, 232, 40), (2, 194, 256, 64), (54, 246, 335, 143), (152, 344, 250, 58), (74, 266, 198, 6), (20, 212, 284, 92), (101, 293, 216, 24), (38, 230, 311, 119), (128, 320, 234, 42), (56, 248, 338, 146), (155, 347, 252, 60), (4, 196, 260, 68), (77, 269, 200, 8), (22, 214, 287, 95), (104, 296, 218, 26), (40, 232, 314, 122), (131, 323, 236, 44), (58, 250, 341, 149), (158, 350, 254, 62), (6, 198, 263, 71), (80, 272, 202, 10), (24, 216, 290, 98), (107, 299, 220, 28), (42, 234, 317, 125), (134, 326, 238, 46), (60, 252, 344, 152), (8, 200, 266, 74), (83, 275, 204, 12), (26, 218, 293, 101), (110, 302, 222, 30), (44, 236, 320, 128), (137, 329, 240, 48), (62, 254, 347, 155), (10, 202, 269, 77), (86, 278, 206, 14), (28, 220, 296, 104), (113, 305, 224, 32), (46, 238, 323, 131), (257, 195, 261, 197, 264, 199, 267, 201, 270, 203, 273, 205, 276, 207, 279, 209, 282, 211, 285, 213, 288, 215, 291, 217, 294, 219, 297, 221, 300, 223, 303, 225, 306, 227, 309, 229, 312, 231, 315, 233, 318, 235, 321, 237, 324, 239, 327, 241, 330, 243, 333, 245, 336, 247, 339, 249, 342, 251, 345, 253, 348, 255, 351, 193)])
me_cylinder.polygons.foreach_set('use_smooth', [True] * 322)
me_cylinder.use_remesh_preserve_volume = False
me_cylinder.use_remesh_preserve_attributes = False
me_cylinder.use_mirror_vertex_groups = False
me_cylinder.update()
me_cylinder_002 = bpy.data.meshes.new('Cylinder.002')
me_cylinder_002.from_pydata([(0.0, 0.1345, -0.1345), (0.0, 0.1345, 2.295), (0.02624, 0.1319, -0.1345), (0.02624, 0.1319, 2.295), (0.05147, 0.1243, -0.1345), (0.05147, 0.1243, 2.295), (0.07472, 0.1118, -0.1345), (0.07472, 0.1118, 2.295), (0.0951, 0.0951, -0.1345), (0.0951, 0.0951, 2.295), (0.1118, 0.07472, -0.1345), (0.1118, 0.07472, 2.295), (0.1243, 0.05147, -0.1345), (0.1243, 0.05147, 2.295), (0.1319, 0.02624, -0.1345), (0.1319, 0.02624, 2.295), (0.1345, 1.015e-08, -0.1345), (0.1345, 1.015e-08, 2.295), (0.1319, -0.02624, -0.1345), (0.1319, -0.02624, 2.295), (0.1243, -0.05147, -0.1345), (0.1243, -0.05147, 2.295), (0.1118, -0.07472, -0.1345), (0.1118, -0.07472, 2.295), (0.0951, -0.0951, -0.1345), (0.0951, -0.0951, 2.295), (0.07472, -0.1118, -0.1345), (0.07472, -0.1118, 2.295), (0.05147, -0.1243, -0.1345), (0.05147, -0.1243, 2.295), (0.02624, -0.1319, -0.1345), (0.02624, -0.1319, 2.295), (-4.382e-08, -0.1345, -0.1345), (-4.382e-08, -0.1345, 2.295), (-0.02624, -0.1319, -0.1345), (-0.02624, -0.1319, 2.295), (-0.05147, -0.1243, -0.1345), (-0.05147, -0.1243, 2.295), (-0.07472, -0.1118, -0.1345), (-0.07472, -0.1118, 2.295), (-0.0951, -0.0951, -0.1345), (-0.0951, -0.0951, 2.295), (-0.1118, -0.07472, -0.1345), (-0.1118, -0.07472, 2.295), (-0.1243, -0.05147, -0.1345), (-0.1243, -0.05147, 2.295), (-0.1319, -0.02624, -0.1345), (-0.1319, -0.02624, 2.295), (-0.1345, 1.299e-07, -0.1345), (-0.1345, 1.299e-07, 2.295), (-0.1319, 0.02624, -0.1345), (-0.1319, 0.02624, 2.295), (-0.1243, 0.05147, -0.1345), (-0.1243, 0.05147, 2.295), (-0.1118, 0.07472, -0.1345), (-0.1118, 0.07472, 2.295), (-0.0951, 0.0951, -0.1345), (-0.0951, 0.0951, 2.295), (-0.07472, 0.1118, -0.1345), (-0.07472, 0.1118, 2.295), (-0.05147, 0.1243, -0.1345), (-0.05147, 0.1243, 2.295), (-0.02624, 0.1319, -0.1345), (-0.02624, 0.1319, 2.295), (-0.06584, 0.02, 0.2343), (-0.1209, 0.02, 0.2181), (-0.1717, 0.02, 0.1919), (-0.2162, 0.02, 0.1566), (-0.2527, 0.02, 0.1136), (-0.2798, 0.02, 0.06458), (-0.2965, 0.02, 0.01136), (-0.3022, 0.02, -0.04399), (-0.2965, 0.02, -0.09934), (-0.2798, 0.02, -0.1526), (-0.2527, 0.02, -0.2016), (-0.2162, 0.02, -0.2446), (-0.1717, 0.02, -0.2799), (-0.1209, 0.02, -0.3061), (-0.06584, 0.02, -0.3222), (-0.06474, 0.03556, 0.2343), (-0.1188, 0.05053, 0.2181), (-0.1686, 0.06433, 0.1919), (-0.2122, 0.07642, 0.1566), (-0.248, 0.08634, 0.1136), (-0.2746, 0.09371, 0.06458), (-0.291, 0.09825, 0.01136), (-0.2965, 0.09979, -0.04399), (-0.291, 0.09825, -0.09934), (-0.2746, 0.09371, -0.1526), (-0.248, 0.08634, -0.2016), (-0.2122, 0.07642, -0.2446), (-0.1686, 0.06433, -0.2799), (-0.1188, 0.05053, -0.3061), (-0.06474, 0.03556, -0.3222), (-0.06148, 0.05053, 0.2343), (-0.1124, 0.07989, 0.2181), (-0.1593, 0.107, 0.1919), (-0.2004, 0.1307, 0.1566), (-0.2341, 0.1501, 0.1136), (-0.2592, 0.1646, 0.06458), (-0.2746, 0.1735, 0.01136), (-0.2798, 0.1765, -0.04399), (-0.2746, 0.1735, -0.09934), (-0.2592, 0.1646, -0.1526), (-0.2341, 0.1501, -0.2016), (-0.2004, 0.1307, -0.2446), (-0.1593, 0.107, -0.2799), (-0.1124, 0.07989, -0.3061), (-0.06148, 0.05053, -0.3222), (-0.05619, 0.06433, 0.2343), (-0.102, 0.107, 0.2181), (-0.1442, 0.1462, 0.1919), (-0.1812, 0.1807, 0.1566), (-0.2116, 0.2089, 0.1136), (-0.2341, 0.2299, 0.06458), (-0.248, 0.2429, 0.01136), (-0.2527, 0.2472, -0.04399), (-0.248, 0.2429, -0.09934), (-0.2341, 0.2299, -0.1526), (-0.2116, 0.2089, -0.2016), (-0.1812, 0.1807, -0.2446), (-0.1442, 0.1462, -0.2799), (-0.102, 0.107, -0.3061), (-0.05619, 0.06433, -0.3222), (-0.04907, 0.07642, 0.2343), (-0.08802, 0.1307, 0.2181), (-0.1239, 0.1807, 0.1919), (-0.1554, 0.2245, 0.1566), (-0.1812, 0.2605, 0.1136), (-0.2004, 0.2872, 0.06458), (-0.2122, 0.3036, 0.01136), (-0.2162, 0.3092, -0.04399), (-0.2122, 0.3036, -0.09934), (-0.2004, 0.2872, -0.1526), (-0.1812, 0.2605, -0.2016), (-0.1554, 0.2245, -0.2446), (-0.1239, 0.1807, -0.2799), (-0.08802, 0.1307, -0.3061), (-0.04907, 0.07642, -0.3222), (-0.04039, 0.08634, 0.2343), (-0.07099, 0.1501, 0.2181), (-0.09919, 0.2089, 0.1919), (-0.1239, 0.2605, 0.1566), (-0.1442, 0.3028, 0.1136), (-0.1593, 0.3342, 0.06458), (-0.1686, 0.3535, 0.01136), (-0.1717, 0.3601, -0.04399), (-0.1686, 0.3535, -0.09934), (-0.1593, 0.3342, -0.1526), (-0.1442, 0.3028, -0.2016), (-0.1239, 0.2605, -0.2446), (-0.09919, 0.2089, -0.2799), (-0.07099, 0.1501, -0.3061), (-0.04039, 0.08634, -0.3222), (-0.03048, 0.09371, 0.2343), (-0.05156, 0.1646, 0.2181), (-0.07099, 0.2299, 0.1919), (-0.08802, 0.2872, 0.1566), (-0.102, 0.3342, 0.1136), (-0.09725, 0.3179, 0.04879), (-0.1027, 0.3363, 0.0031), (-0.1046, 0.3426, -0.04442), (-0.1027, 0.3363, -0.09194), (-0.09725, 0.3179, -0.1376), (-0.102, 0.3342, -0.2016), (-0.08802, 0.2872, -0.2446), (-0.07099, 0.2299, -0.2799), (-0.05156, 0.1646, -0.3061), (-0.03048, 0.09371, -0.3222), (-0.01974, 0.09825, 0.2343), (-0.03048, 0.1735, 0.2181), (-0.04039, 0.2429, 0.1919), (-0.04907, 0.3036, 0.1566), (-0.05619, 0.3535, 0.1136), (-0.05356, 0.3363, 0.04879), (-0.05636, 0.3559, 0.0031), (-0.0573, 0.3626, -0.04442), (-0.05636, 0.3559, -0.09194), (-0.05356, 0.3363, -0.1376), (-0.05619, 0.3535, -0.2016), (-0.04907, 0.3036, -0.2446), (-0.04039, 0.2429, -0.2799), (-0.03048, 0.1735, -0.3061), (-0.01974, 0.09825, -0.3222), (-0.008563, 0.09979, 0.2343), (-0.008563, 0.1765, 0.2181), (-0.008563, 0.2472, 0.1919), (-0.008563, 0.3092, 0.1566), (-0.008563, 0.3601, 0.1136), (-0.00812, 0.3426, 0.04879), (-0.00812, 0.3626, 0.0031), (-0.00812, 0.3693, -0.04442), (-0.00812, 0.3626, -0.09194), (-0.00812, 0.3426, -0.1376), (-0.008563, 0.3601, -0.2016), (-0.008563, 0.3092, -0.2446), (-0.008563, 0.2472, -0.2799), (-0.008563, 0.1765, -0.3061), (-0.008563, 0.09979, -0.3222), (0.002612, 0.09825, 0.2343), (0.01336, 0.1735, 0.2181), (0.02326, 0.2429, 0.1919), (0.03194, 0.3036, 0.1566), (0.03906, 0.3535, 0.1136), (0.03732, 0.3363, 0.04879), (0.04012, 0.3559, 0.0031), (0.04106, 0.3626, -0.04442), (0.04012, 0.3559, -0.09194), (0.03732, 0.3363, -0.1376), (0.03906, 0.3535, -0.2016), (0.03194, 0.3036, -0.2446), (0.02326, 0.2429, -0.2799), (0.01336, 0.1735, -0.3061), (0.002612, 0.09825, -0.3222), (0.01336, 0.09371, 0.2343), (0.03444, 0.1646, 0.2181), (0.05386, 0.2299, 0.1919), (0.07089, 0.2872, 0.1566), (0.08486, 0.3342, 0.1136), (0.08101, 0.3179, 0.04879), (0.0865, 0.3363, 0.0031), (0.08835, 0.3426, -0.04442), (0.0865, 0.3363, -0.09194), (0.08101, 0.3179, -0.1376), (0.08486, 0.3342, -0.2016), (0.07089, 0.2872, -0.2446), (0.05386, 0.2299, -0.2799), (0.03444, 0.1646, -0.3061), (0.01336, 0.09371, -0.3222), (0.02326, 0.08634, 0.2343), (0.05386, 0.1501, 0.2181), (0.08206, 0.2089, 0.1919), (0.1068, 0.2605, 0.1566), (0.1271, 0.3028, 0.1136), (0.1421, 0.3342, 0.06458), (0.1514, 0.3535, 0.01136), (0.1546, 0.3601, -0.04399), (0.1514, 0.3535, -0.09934), (0.1421, 0.3342, -0.1526), (0.1271, 0.3028, -0.2016), (0.1068, 0.2605, -0.2446), (0.08206, 0.2089, -0.2799), (0.05386, 0.1501, -0.3061), (0.02326, 0.08634, -0.3222), (0.03194, 0.07642, 0.2343), (0.07089, 0.1307, 0.2181), (0.1068, 0.1807, 0.1919), (0.1382, 0.2245, 0.1566), (0.1641, 0.2605, 0.1136), (0.1832, 0.2872, 0.06458), (0.1951, 0.3036, 0.01136), (0.1991, 0.3092, -0.04399), (0.1951, 0.3036, -0.09934), (0.1832, 0.2872, -0.1526), (0.1641, 0.2605, -0.2016), (0.1382, 0.2245, -0.2446), (0.1068, 0.1807, -0.2799), (0.07089, 0.1307, -0.3061), (0.03194, 0.07642, -0.3222), (0.03906, 0.06433, 0.2343), (0.08486, 0.107, 0.2181), (0.1271, 0.1462, 0.1919), (0.1641, 0.1807, 0.1566), (0.1944, 0.2089, 0.1136), (0.217, 0.2299, 0.06458), (0.2309, 0.2429, 0.01136), (0.2356, 0.2472, -0.04399), (0.2309, 0.2429, -0.09934), (0.217, 0.2299, -0.1526), (0.1944, 0.2089, -0.2016), (0.1641, 0.1807, -0.2446), (0.1271, 0.1462, -0.2799), (0.08486, 0.107, -0.3061), (0.03906, 0.06433, -0.3222), (0.04436, 0.05053, 0.2343), (0.09524, 0.07989, 0.2181), (0.1421, 0.107, 0.1919), (0.1832, 0.1307, 0.1566), (0.217, 0.1501, 0.1136), (0.2421, 0.1646, 0.06458), (0.2575, 0.1735, 0.01136), (0.2627, 0.1765, -0.04399), (0.2575, 0.1735, -0.09934), (0.2421, 0.1646, -0.1526), (0.217, 0.1501, -0.2016), (0.1832, 0.1307, -0.2446), (0.1421, 0.107, -0.2799), (0.09524, 0.07989, -0.3061), (0.04436, 0.05053, -0.3222), (0.04762, 0.03556, 0.2343), (0.1016, 0.05053, 0.2181), (0.1514, 0.06433, 0.1919), (0.1951, 0.07642, 0.1566), (0.2309, 0.08634, 0.1136), (0.2575, 0.09371, 0.06458), (0.2739, 0.09825, 0.01136), (0.2794, 0.09979, -0.04399), (0.2739, 0.09825, -0.09934), (0.2575, 0.09371, -0.1526), (0.2309, 0.08634, -0.2016), (0.1951, 0.07642, -0.2446), (0.1514, 0.06433, -0.2799), (0.1016, 0.05053, -0.3061), (0.04762, 0.03556, -0.3222), (0.04872, 0.02, 0.2343), (0.1038, 0.02, 0.2181), (0.1546, 0.02, 0.1919), (0.1991, 0.02, 0.1566), (0.2356, 0.02, 0.1136), (0.2627, 0.02, 0.06458), (0.2794, 0.02, 0.01136), (0.2851, 0.02, -0.04399), (0.2794, 0.02, -0.09934), (0.2627, 0.02, -0.1526), (0.2356, 0.02, -0.2016), (0.1991, 0.02, -0.2446), (0.1546, 0.02, -0.2799), (0.1038, 0.02, -0.3061), (0.04872, 0.02, -0.3222), (0.04762, 0.00443, 0.2343), (0.1016, -0.01054, 0.2181), (0.1514, -0.02433, 0.1919), (0.1951, -0.03642, 0.1566), (0.2309, -0.04635, 0.1136), (0.2575, -0.05372, 0.06458), (0.2739, -0.05826, 0.01136), (0.2794, -0.05979, -0.04399), (0.2739, -0.05826, -0.09934), (0.2575, -0.05372, -0.1526), (0.2309, -0.04635, -0.2016), (0.1951, -0.03642, -0.2446), (0.1514, -0.02433, -0.2799), (0.1016, -0.01054, -0.3061), (0.04762, 0.00443, -0.3222), (0.04436, -0.01054, 0.2343), (0.09524, -0.0399, 0.2181), (0.1421, -0.06696, 0.1919), (0.1832, -0.09068, 0.1566), (0.217, -0.1101, 0.1136), (0.2421, -0.1246, 0.06458), (0.2575, -0.1335, 0.01136), (0.2627, -0.1365, -0.04399), (0.2575, -0.1335, -0.09934), (0.2421, -0.1246, -0.1526), (0.217, -0.1101, -0.2016), (0.1832, -0.09068, -0.2446), (0.1421, -0.06696, -0.2799), (0.09524, -0.0399, -0.3061), (0.04436, -0.01054, -0.3222), (0.03906, -0.02433, 0.2343), (0.08486, -0.06696, 0.2181), (0.1271, -0.1062, 0.1919), (0.1641, -0.1407, 0.1566), (0.1944, -0.1689, 0.1136), (0.217, -0.1899, 0.06458), (0.2309, -0.2029, 0.01136), (0.2356, -0.2072, -0.04399), (0.2309, -0.2029, -0.09934), (0.217, -0.1899, -0.1526), (0.1944, -0.1689, -0.2016), (0.1641, -0.1407, -0.2446), (0.1271, -0.1062, -0.2799), (0.08486, -0.06696, -0.3061), (0.03906, -0.02433, -0.3222), (0.03194, -0.03642, 0.2343), (0.07089, -0.09068, 0.2181), (0.1068, -0.1407, 0.1919), (0.1382, -0.1845, 0.1566), (0.1641, -0.2205, 0.1136), (0.1832, -0.2472, 0.06458), (0.1951, -0.2636, 0.01136), (0.1991, -0.2692, -0.04399), (0.1951, -0.2636, -0.09934), (0.1832, -0.2472, -0.1526), (0.1641, -0.2205, -0.2016), (0.1382, -0.1845, -0.2446), (0.1068, -0.1407, -0.2799), (0.07089, -0.09068, -0.3061), (0.03194, -0.03642, -0.3222), (0.02326, -0.04635, 0.2343), (0.05386, -0.1101, 0.2181), (0.08206, -0.1689, 0.1919), (0.1068, -0.2205, 0.1566), (0.1271, -0.2628, 0.1136), (0.1421, -0.2942, 0.06458), (0.1514, -0.3135, 0.01136), (0.1319, -0.2738, -0.04442), (0.1514, -0.3135, -0.09934), (0.1421, -0.2942, -0.1526), (0.1271, -0.2628, -0.2016), (0.1068, -0.2205, -0.2446), (0.08206, -0.1689, -0.2799), (0.05386, -0.1101, -0.3061), (0.02326, -0.04635, -0.3222), (-0.008563, 0.02, -0.3277), (0.01336, -0.05372, 0.2343), (0.03444, -0.1246, 0.2181), (0.05386, -0.1899, 0.1919), (0.07089, -0.2472, 0.1566), (0.08486, -0.2942, 0.1136), (0.08101, -0.2816, 0.04879), (0.0865, -0.3, 0.0031), (0.08835, -0.3063, -0.04442), (0.0865, -0.3, -0.09194), (0.08101, -0.2816, -0.1376), (0.08486, -0.2942, -0.2016), (0.07089, -0.2472, -0.2446), (0.05386, -0.1899, -0.2799), (0.03444, -0.1246, -0.3061), (0.01336, -0.05372, -0.3222), (0.002612, -0.05826, 0.2343), (0.01336, -0.1335, 0.2181), (0.02326, -0.2029, 0.1919), (0.03194, -0.2636, 0.1566), (0.03906, -0.3135, 0.1136), (0.03732, -0.3, 0.04879), (0.04012, -0.3196, 0.0031), (0.04106, -0.3263, -0.04442), (0.04012, -0.3196, -0.09194), (0.03732, -0.3, -0.1376), (0.03906, -0.3135, -0.2016), (0.03194, -0.2636, -0.2446), (0.02326, -0.2029, -0.2799), (0.01336, -0.1335, -0.3061), (0.002612, -0.05826, -0.3222), (-0.008563, -0.05979, 0.2343), (-0.008563, -0.1365, 0.2181), (-0.008563, -0.2072, 0.1919), (-0.008564, -0.2692, 0.1566), (-0.008564, -0.3201, 0.1136), (-0.00812, -0.3063, 0.04879), (-0.00812, -0.3263, 0.0031), (-0.00812, -0.333, -0.04442), (-0.00812, -0.3263, -0.09194), (-0.00812, -0.3063, -0.1376), (-0.00812, -0.2738, -0.1797), (-0.008564, -0.2692, -0.2446), (-0.008563, -0.2072, -0.2799), (-0.008563, -0.1365, -0.3061), (-0.008563, -0.05979, -0.3222), (-0.01974, -0.05826, 0.2343), (-0.03048, -0.1335, 0.2181), (-0.04039, -0.2029, 0.1919), (-0.04907, -0.2636, 0.1566), (-0.05619, -0.3135, 0.1136), (-0.05356, -0.3, 0.04879), (-0.05636, -0.3196, 0.0031), (-0.0573, -0.3263, -0.04442), (-0.05636, -0.3196, -0.09194), (-0.05356, -0.3, -0.1376), (-0.05619, -0.3135, -0.2016), (-0.04907, -0.2636, -0.2446), (-0.04039, -0.2029, -0.2799), (-0.03048, -0.1335, -0.3061), (-0.01974, -0.05826, -0.3222), (-0.03048, -0.05372, 0.2343), (-0.05156, -0.1246, 0.2181), (-0.07099, -0.1899, 0.1919), (-0.08802, -0.2472, 0.1566), (-0.102, -0.2942, 0.1136), (-0.09725, -0.2816, 0.04879), (-0.1027, -0.3, 0.0031), (-0.1046, -0.3063, -0.04442), (-0.1027, -0.3, -0.09194), (-0.09725, -0.2816, -0.1376), (-0.102, -0.2942, -0.2016), (-0.08802, -0.2472, -0.2446), (-0.07099, -0.1899, -0.2799), (-0.05156, -0.1246, -0.3061), (-0.03048, -0.05372, -0.3222), (-0.04039, -0.04635, 0.2343), (-0.07099, -0.1101, 0.2181), (-0.09919, -0.1689, 0.1919), (-0.1239, -0.2205, 0.1566), (-0.1442, -0.2628, 0.1136), (-0.1593, -0.2942, 0.06458), (-0.1686, -0.3135, 0.01136), (-0.1717, -0.3201, -0.04399), (-0.1686, -0.3135, -0.09934), (-0.1593, -0.2942, -0.1526), (-0.1442, -0.2628, -0.2016), (-0.1239, -0.2205, -0.2446), (-0.09919, -0.1689, -0.2799), (-0.07099, -0.1101, -0.3061), (-0.04039, -0.04635, -0.3222), (-0.04907, -0.03642, 0.2343), (-0.08801, -0.09068, 0.2181), (-0.1239, -0.1407, 0.1919), (-0.1554, -0.1845, 0.1566), (-0.1812, -0.2205, 0.1136), (-0.2004, -0.2472, 0.06458), (-0.2122, -0.2636, 0.01136), (-0.2162, -0.2692, -0.04399), (-0.2122, -0.2636, -0.09934), (-0.2004, -0.2472, -0.1526), (-0.1812, -0.2205, -0.2016), (-0.1554, -0.1845, -0.2446), (-0.1239, -0.1407, -0.2799), (-0.08801, -0.09068, -0.3061), (-0.04907, -0.03642, -0.3222), (-0.05619, -0.02433, 0.2343), (-0.102, -0.06696, 0.2181), (-0.1442, -0.1062, 0.1919), (-0.1812, -0.1407, 0.1566), (-0.2116, -0.1689, 0.1136), (-0.2341, -0.1899, 0.06458), (-0.248, -0.2029, 0.01136), (-0.2527, -0.2072, -0.04399), (-0.248, -0.2029, -0.09934), (-0.2341, -0.1899, -0.1526), (-0.2116, -0.1689, -0.2016), (-0.1812, -0.1407, -0.2446), (-0.1442, -0.1062, -0.2799), (-0.102, -0.06696, -0.3061), (-0.05619, -0.02433, -0.3222), (-0.008564, 0.02, 0.2397), (-0.06148, -0.01054, 0.2343), (-0.1124, -0.0399, 0.2181), (-0.1593, -0.06696, 0.1919), (-0.2004, -0.09068, 0.1566), (-0.2341, -0.1101, 0.1136), (-0.2592, -0.1246, 0.06458), (-0.2746, -0.1335, 0.01136), (-0.2798, -0.1365, -0.04399), (-0.2746, -0.1335, -0.09934), (-0.2592, -0.1246, -0.1526), (-0.2341, -0.1101, -0.2016), (-0.2004, -0.09068, -0.2446), (-0.1593, -0.06696, -0.2799), (-0.1124, -0.0399, -0.3061), (-0.06148, -0.01054, -0.3222), (-0.06474, 0.00443, 0.2343), (-0.1188, -0.01054, 0.2181), (-0.1686, -0.02433, 0.1919), (-0.2122, -0.03642, 0.1566), (-0.248, -0.04635, 0.1136), (-0.2746, -0.05372, 0.06458), (-0.291, -0.05826, 0.01136), (-0.2965, -0.05979, -0.04399), (-0.291, -0.05826, -0.09934), (-0.2746, -0.05372, -0.1526), (-0.248, -0.04635, -0.2016), (-0.2122, -0.03642, -0.2446), (-0.1686, -0.02433, -0.2799), (-0.1188, -0.01054, -0.3061), (-0.06474, 0.00443, -0.3222)], [], [(0, 1, 3, 2), (2, 3, 5, 4), (4, 5, 7, 6), (6, 7, 9, 8), (8, 9, 11, 10), (10, 11, 13, 12), (12, 13, 15, 14), (14, 15, 17, 16), (16, 17, 19, 18), (18, 19, 21, 20), (20, 21, 23, 22), (22, 23, 25, 24), (24, 25, 27, 26), (26, 27, 29, 28), (28, 29, 31, 30), (30, 31, 33, 32), (32, 33, 35, 34), (34, 35, 37, 36), (36, 37, 39, 38), (38, 39, 41, 40), (40, 41, 43, 42), (42, 43, 45, 44), (44, 45, 47, 46), (46, 47, 49, 48), (48, 49, 51, 50), (50, 51, 53, 52), (52, 53, 55, 54), (54, 55, 57, 56), (56, 57, 59, 58), (58, 59, 61, 60), (3, 1, 63, 61, 59, 57, 55, 53, 51, 49, 47, 45, 43, 41, 39, 37, 35, 33, 31, 29, 27, 25, 23, 21, 19, 17, 15, 13, 11, 9, 7, 5), (62, 63, 1, 0), (60, 61, 63, 62), (0, 2, 4, 6, 8, 10, 12, 14, 16, 18, 20, 22, 24, 26, 28, 30, 32, 34, 36, 38, 40, 42, 44, 46, 48, 50, 52, 54, 56, 58, 60, 62), (65, 64, 79, 80), (73, 72, 87, 88), (66, 65, 80, 81), (74, 73, 88, 89), (67, 66, 81, 82), (75, 74, 89, 90), (68, 67, 82, 83), (76, 75, 90, 91), (69, 68, 83, 84), (77, 76, 91, 92), (70, 69, 84, 85), (78, 77, 92, 93), (71, 70, 85, 86), (72, 71, 86, 87), (86, 85, 100, 101), (87, 86, 101, 102), (80, 79, 94, 95), (88, 87, 102, 103), (81, 80, 95, 96), (89, 88, 103, 104), (82, 81, 96, 97), (90, 89, 104, 105), (83, 82, 97, 98), (91, 90, 105, 106), (84, 83, 98, 99), (92, 91, 106, 107), (85, 84, 99, 100), (93, 92, 107, 108), (105, 104, 119, 120), (98, 97, 112, 113), (106, 105, 120, 121), (99, 98, 113, 114), (107, 106, 121, 122), (100, 99, 114, 115), (108, 107, 122, 123), (101, 100, 115, 116), (102, 101, 116, 117), (95, 94, 109, 110), (103, 102, 117, 118), (96, 95, 110, 111), (104, 103, 118, 119), (97, 96, 111, 112), (117, 116, 131, 132), (110, 109, 124, 125), (118, 117, 132, 133), (111, 110, 125, 126), (119, 118, 133, 134), (112, 111, 126, 127), (120, 119, 134, 135), (113, 112, 127, 128), (121, 120, 135, 136), (114, 113, 128, 129), (122, 121, 136, 137), (115, 114, 129, 130), (123, 122, 137, 138), (116, 115, 130, 131), (136, 135, 150, 151), (129, 128, 143, 144), (137, 136, 151, 152), (130, 129, 144, 145), (138, 137, 152, 153), (131, 130, 145, 146), (132, 131, 146, 147), (125, 124, 139, 140), (133, 132, 147, 148), (126, 125, 140, 141), (134, 133, 148, 149), (127, 126, 141, 142), (135, 134, 149, 150), (128, 127, 142, 143), (140, 139, 154, 155), (148, 147, 162, 163), (141, 140, 155, 156), (149, 148, 163, 164), (142, 141, 156, 157), (150, 149, 164, 165), (143, 142, 157, 158), (151, 150, 165, 166), (144, 143, 158, 159), (152, 151, 166, 167), (145, 144, 159, 160), (153, 152, 167, 168), (146, 145, 160, 161), (147, 146, 161, 162), (159, 158, 173, 174), (167, 166, 181, 182), (160, 159, 174, 175), (168, 167, 182, 183), (161, 160, 175, 176), (162, 161, 176, 177), (155, 154, 169, 170), (163, 162, 177, 178), (156, 155, 170, 171), (164, 163, 178, 179), (157, 156, 171, 172), (165, 164, 179, 180), (158, 157, 172, 173), (166, 165, 180, 181), (178, 177, 192, 193), (171, 170, 185, 186), (179, 178, 193, 194), (172, 171, 186, 187), (180, 179, 194, 195), (173, 172, 187, 188), (181, 180, 195, 196), (174, 173, 188, 189), (182, 181, 196, 197), (175, 174, 189, 190), (183, 182, 197, 198), (176, 175, 190, 191), (177, 176, 191, 192), (170, 169, 184, 185), (197, 196, 211, 212), (190, 189, 204, 205), (198, 197, 212, 213), (191, 190, 205, 206), (192, 191, 206, 207), (185, 184, 199, 200), (193, 192, 207, 208), (186, 185, 200, 201), (194, 193, 208, 209), (187, 186, 201, 202), (195, 194, 209, 210), (188, 187, 202, 203), (196, 195, 210, 211), (189, 188, 203, 204), (201, 200, 215, 216), (209, 208, 223, 224), (202, 201, 216, 217), (210, 209, 224, 225), (203, 202, 217, 218), (211, 210, 225, 226), (204, 203, 218, 219), (212, 211, 226, 227), (205, 204, 219, 220), (213, 212, 227, 228), (206, 205, 220, 221), (207, 206, 221, 222), (200, 199, 214, 215), (208, 207, 222, 223), (220, 219, 234, 235), (228, 227, 242, 243), (221, 220, 235, 236), (222, 221, 236, 237), (215, 214, 229, 230), (223, 222, 237, 238), (216, 215, 230, 231), (224, 223, 238, 239), (217, 216, 231, 232), (225, 224, 239, 240), (218, 217, 232, 233), (226, 225, 240, 241), (219, 218, 233, 234), (227, 226, 241, 242), (239, 238, 253, 254), (232, 231, 246, 247), (240, 239, 254, 255), (233, 232, 247, 248), (241, 240, 255, 256), (234, 233, 248, 249), (242, 241, 256, 257), (235, 234, 249, 250), (243, 242, 257, 258), (236, 235, 250, 251), (237, 236, 251, 252), (230, 229, 244, 245), (238, 237, 252, 253), (231, 230, 245, 246), (258, 257, 272, 273), (251, 250, 265, 266), (252, 251, 266, 267), (245, 244, 259, 260), (253, 252, 267, 268), (246, 245, 260, 261), (254, 253, 268, 269), (247, 246, 261, 262), (255, 254, 269, 270), (248, 247, 262, 263), (256, 255, 270, 271), (249, 248, 263, 264), (257, 256, 271, 272), (250, 249, 264, 265), (270, 269, 284, 285), (263, 262, 277, 278), (271, 270, 285, 286), (264, 263, 278, 279), (272, 271, 286, 287), (265, 264, 279, 280), (273, 272, 287, 288), (266, 265, 280, 281), (267, 266, 281, 282), (260, 259, 274, 275), (268, 267, 282, 283), (261, 260, 275, 276), (269, 268, 283, 284), (262, 261, 276, 277), (282, 281, 296, 297), (275, 274, 289, 290), (283, 282, 297, 298), (276, 275, 290, 291), (284, 283, 298, 299), (277, 276, 291, 292), (285, 284, 299, 300), (278, 277, 292, 293), (286, 285, 300, 301), (279, 278, 293, 294), (287, 286, 301, 302), (280, 279, 294, 295), (288, 287, 302, 303), (281, 280, 295, 296), (293, 292, 307, 308), (301, 300, 315, 316), (294, 293, 308, 309), (302, 301, 316, 317), (295, 294, 309, 310), (303, 302, 317, 318), (296, 295, 310, 311), (297, 296, 311, 312), (290, 289, 304, 305), (298, 297, 312, 313), (291, 290, 305, 306), (299, 298, 313, 314), (292, 291, 306, 307), (300, 299, 314, 315), (312, 311, 326, 327), (305, 304, 319, 320), (313, 312, 327, 328), (306, 305, 320, 321), (314, 313, 328, 329), (307, 306, 321, 322), (315, 314, 329, 330), (308, 307, 322, 323), (316, 315, 330, 331), (309, 308, 323, 324), (317, 316, 331, 332), (310, 309, 324, 325), (318, 317, 332, 333), (311, 310, 325, 326), (331, 330, 345, 346), (324, 323, 338, 339), (332, 331, 346, 347), (325, 324, 339, 340), (333, 332, 347, 348), (326, 325, 340, 341), (327, 326, 341, 342), (320, 319, 334, 335), (328, 327, 342, 343), (321, 320, 335, 336), (329, 328, 343, 344), (322, 321, 336, 337), (330, 329, 344, 345), (323, 322, 337, 338), (335, 334, 349, 350), (343, 342, 357, 358), (336, 335, 350, 351), (344, 343, 358, 359), (337, 336, 351, 352), (345, 344, 359, 360), (338, 337, 352, 353), (346, 345, 360, 361), (339, 338, 353, 354), (347, 346, 361, 362), (340, 339, 354, 355), (348, 347, 362, 363), (341, 340, 355, 356), (342, 341, 356, 357), (354, 353, 368, 369), (362, 361, 376, 377), (355, 354, 369, 370), (363, 362, 377, 378), (356, 355, 370, 371), (357, 356, 371, 372), (350, 349, 364, 365), (358, 357, 372, 373), (351, 350, 365, 366), (359, 358, 373, 374), (352, 351, 366, 367), (360, 359, 374, 375), (353, 352, 367, 368), (361, 360, 375, 376), (373, 372, 387, 388), (366, 365, 380, 381), (374, 373, 388, 389), (367, 366, 381, 382), (375, 374, 389, 390), (368, 367, 382, 383), (376, 375, 390, 391), (369, 368, 383, 384), (377, 376, 391, 392), (370, 369, 384, 385), (378, 377, 392, 393), (371, 370, 385, 386), (372, 371, 386, 387), (365, 364, 379, 380), (392, 391, 407, 408), (385, 384, 400, 401), (393, 392, 408, 409), (386, 385, 401, 402), (387, 386, 402, 403), (380, 379, 395, 396), (388, 387, 403, 404), (381, 380, 396, 397), (389, 388, 404, 405), (382, 381, 397, 398), (390, 389, 405, 406), (383, 382, 398, 399), (391, 390, 406, 407), (384, 383, 399, 400), (405, 404, 419, 420), (398, 397, 412, 413), (406, 405, 420, 421), (399, 398, 413, 414), (407, 406, 421, 422), (400, 399, 414, 415), (408, 407, 422, 423), (401, 400, 415, 416), (409, 408, 423, 424), (402, 401, 416, 417), (403, 402, 417, 418), (396, 395, 410, 411), (404, 403, 418, 419), (397, 396, 411, 412), (424, 423, 438, 439), (417, 416, 431, 432), (418, 417, 432, 433), (411, 410, 425, 426), (419, 418, 433, 434), (412, 411, 426, 427), (420, 419, 434, 435), (413, 412, 427, 428), (421, 420, 435, 436), (414, 413, 428, 429), (422, 421, 436, 437), (415, 414, 429, 430), (423, 422, 437, 438), (416, 415, 430, 431), (428, 427, 442, 443), (436, 435, 450, 451), (429, 428, 443, 444), (437, 436, 451, 452), (430, 429, 444, 445), (438, 437, 452, 453), (431, 430, 445, 446), (439, 438, 453, 454), (432, 431, 446, 447), (433, 432, 447, 448), (426, 425, 440, 441), (434, 433, 448, 449), (427, 426, 441, 442), (435, 434, 449, 450), (447, 446, 461, 462), (448, 447, 462, 463), (441, 440, 455, 456), (449, 448, 463, 464), (442, 441, 456, 457), (450, 449, 464, 465), (443, 442, 457, 458), (451, 450, 465, 466), (444, 443, 458, 459), (452, 451, 466, 467), (445, 444, 459, 460), (453, 452, 467, 468), (446, 445, 460, 461), (454, 453, 468, 469), (466, 465, 480, 481), (459, 458, 473, 474), (467, 466, 481, 482), (460, 459, 474, 475), (468, 467, 482, 483), (461, 460, 475, 476), (469, 468, 483, 484), (462, 461, 476, 477), (463, 462, 477, 478), (456, 455, 470, 471), (464, 463, 478, 479), (457, 456, 471, 472), (465, 464, 479, 480), (458, 457, 472, 473), (478, 477, 492, 493), (471, 470, 485, 486), (479, 478, 493, 494), (472, 471, 486, 487), (480, 479, 494, 495), (473, 472, 487, 488), (481, 480, 495, 496), (474, 473, 488, 489), (482, 481, 496, 497), (475, 474, 489, 490), (483, 482, 497, 498), (476, 475, 490, 491), (484, 483, 498, 499), (477, 476, 491, 492), (489, 488, 503, 504), (497, 496, 511, 512), (490, 489, 504, 505), (498, 497, 512, 513), (491, 490, 505, 506), (499, 498, 513, 514), (492, 491, 506, 507), (493, 492, 507, 508), (486, 485, 500, 501), (494, 493, 508, 509), (487, 486, 501, 502), (495, 494, 509, 510), (488, 487, 502, 503), (496, 495, 510, 511), (508, 507, 523, 524), (501, 500, 516, 517), (509, 508, 524, 525), (502, 501, 517, 518), (510, 509, 525, 526), (503, 502, 518, 519), (511, 510, 526, 527), (504, 503, 519, 520), (512, 511, 527, 528), (505, 504, 520, 521), (513, 512, 528, 529), (506, 505, 521, 522), (514, 513, 529, 530), (507, 506, 522, 523), (528, 527, 542, 543), (521, 520, 535, 536), (529, 528, 543, 544), (522, 521, 536, 537), (530, 529, 544, 545), (523, 522, 537, 538), (524, 523, 538, 539), (517, 516, 531, 532), (525, 524, 539, 540), (518, 517, 532, 533), (526, 525, 540, 541), (519, 518, 533, 534), (527, 526, 541, 542), (520, 519, 534, 535), (64, 515, 79), (394, 78, 93), (79, 515, 94), (394, 93, 108), (94, 515, 109), (394, 108, 123), (394, 123, 138), (109, 515, 124), (124, 515, 139), (394, 138, 153), (139, 515, 154), (394, 153, 168), (154, 515, 169), (394, 168, 183), (169, 515, 184), (394, 183, 198), (184, 515, 199), (394, 198, 213), (199, 515, 214), (394, 213, 228), (214, 515, 229), (394, 228, 243), (229, 515, 244), (394, 243, 258), (244, 515, 259), (394, 258, 273), (259, 515, 274), (394, 273, 288), (274, 515, 289), (394, 288, 303), (289, 515, 304), (394, 303, 318), (304, 515, 319), (394, 318, 333), (319, 515, 334), (394, 333, 348), (334, 515, 349), (394, 348, 363), (349, 515, 364), (394, 363, 378), (364, 515, 379), (394, 378, 393), (379, 515, 395), (394, 393, 409), (395, 515, 410), (394, 409, 424), (410, 515, 425), (394, 424, 439), (425, 515, 440), (394, 439, 454), (440, 515, 455), (394, 454, 469), (455, 515, 470), (394, 469, 484), (470, 515, 485), (394, 484, 499), (485, 515, 500), (394, 499, 514), (500, 515, 516), (394, 514, 530), (516, 515, 531), (394, 530, 545), (540, 539, 72, 73), (533, 532, 65, 66), (541, 540, 73, 74), (534, 533, 66, 67), (542, 541, 74, 75), (535, 534, 67, 68), (543, 542, 75, 76), (536, 535, 68, 69), (544, 543, 76, 77), (537, 536, 69, 70), (545, 544, 77, 78), (538, 537, 70, 71), (531, 515, 64), (394, 545, 78), (539, 538, 71, 72), (532, 531, 64, 65)])
me_cylinder_002.polygons.foreach_set('use_smooth', [True] * 546)
me_cylinder_002.use_remesh_preserve_volume = False
me_cylinder_002.use_remesh_preserve_attributes = False
me_cylinder_002.use_mirror_vertex_groups = False
me_cylinder_002.update()
me_cylinder_001 = bpy.data.meshes.new('Cylinder.001')
me_cylinder_001.from_pydata([(1.115e-17, -0.2551, 1.7), (3.729e-17, -0.2466, 1.817), (6.031e-17, -0.2526, 1.921), (8.422e-17, -0.2735, 2.029), (1.155e-16, -0.2975, 2.17), (1.207e-16, -0.1827, 2.193), (1.519e-16, -0.2784, 2.334), (1.734e-16, -0.2555, 2.43), (1.23e-16, -0.176, 2.466), (6.721e-17, -0.1675, 2.534), (0.0, -0.05458, 2.525), (0.04714, -0.2551, 1.7), (0.04714, -0.2466, 1.817), (0.04714, -0.2526, 1.921), (0.04714, -0.2735, 2.029), (0.04714, -0.2975, 2.17), (0.04714, -0.1827, 2.193), (0.04714, -0.2784, 2.334), (0.04714, -0.2555, 2.43), (0.04714, -0.176, 2.466), (0.04714, -0.1675, 2.534), (0.0, 0.05402, 2.525), (0.02357, -0.1084, 1.689), (0.02357, -0.1855, 2.36), (0.02357, -0.4017, 1.906), (0.02357, -0.2426, 1.641), (0.02357, -0.1952, 2.283), (0.02357, -0.458, 2.059), (0.02357, -0.1421, 2.205), (0.04714, -0.05457, 2.525), (0.02357, -0.4017, 2.236), (0.02357, -0.09393, 2.099), (0.02357, -0.0386, 2.436), (0.02357, -0.3615, 2.385), (0.02357, -0.08911, 1.998), (0.02357, -0.1214, 2.42), (0.02357, -0.3254, 2.501), (0.02357, -0.1036, 1.935), (0.02357, -0.2129, 2.583), (0.02357, -0.4017, 1.71), (0.02357, -0.1277, 1.825), (0.02357, -0.07055, 2.614), (0.02357, -0.3655, 1.81), (1.115e-17, 0.2551, 1.7), (3.729e-17, 0.2466, 1.817), (6.031e-17, 0.2526, 1.921), (8.422e-17, 0.2735, 2.029), (1.155e-16, 0.2975, 2.17), (1.207e-16, 0.1827, 2.193), (1.519e-16, 0.2784, 2.334), (1.734e-16, 0.2555, 2.43), (1.23e-16, 0.176, 2.466), (6.721e-17, 0.1675, 2.534), (0.04714, 0.2551, 1.7), (0.04714, 0.2466, 1.817), (0.04714, 0.2526, 1.921), (0.04714, 0.2735, 2.029), (0.04714, 0.2975, 2.17), (0.04714, 0.1827, 2.193), (0.04714, 0.2784, 2.334), (0.04714, 0.2555, 2.43), (0.04714, 0.176, 2.466), (0.04714, 0.1675, 2.534), (0.02357, 0.1084, 1.689), (0.02357, 0.1855, 2.36), (0.02357, 0.4017, 1.906), (0.02357, 0.2426, 1.641), (0.02357, 0.1952, 2.283), (0.02357, 0.458, 2.059), (0.02357, 0.1421, 2.205), (0.02357, 0.06999, 2.614), (0.02357, 0.4017, 2.236), (0.02357, 0.09393, 2.099), (0.02357, 0.3615, 2.385), (0.02357, 0.08911, 1.998), (0.02357, 0.1214, 2.42), (0.02357, 0.3254, 2.501), (0.02357, 0.1036, 1.935), (0.02357, 0.2129, 2.583), (0.02357, 0.4017, 1.71), (0.02357, 0.1277, 1.825), (0.02357, 0.3655, 1.81), (0.02357, 0.03804, 2.436), (0.04714, 0.05402, 2.525), (0.005892, -0.365, 1.707), (0.005892, -0.3358, 1.812), (0.005892, -0.3644, 1.91), (0.005892, -0.4119, 2.052), (0.005892, -0.3757, 2.219), (0.005892, -0.3407, 2.372), (0.005892, -0.3079, 2.483), (0.005892, -0.2015, 2.571), (0.0, -0.00042, 2.526), (0.005892, -0.203, 2.377), (0.005892, -0.216, 2.295), (0.005892, -0.1523, 2.202), (0.005892, -0.1161, 2.123), (0.005892, -0.1352, 2.006), (0.005892, -0.1408, 1.932), (0.005892, -0.1574, 1.823), (0.005892, -0.1451, 1.692), (0.005892, -0.2457, 1.656), (2.416e-17, -0.2592, 1.758), (4.965e-17, -0.2377, 1.873), (7.12e-17, -0.2713, 1.97), (9.909e-17, -0.2765, 2.096), (1.18e-16, -0.2317, 2.181), (1.389e-16, -0.251, 2.275), (1.625e-16, -0.276, 2.381), (1.664e-16, -0.2207, 2.464), (0.005892, -0.06655, 2.592), (0.005892, -0.0426, 2.458), (0.005892, -0.1351, 2.431), (9.796e-17, -0.1763, 2.498), (1.68e-17, -0.1098, 2.526), (0.04125, -0.365, 1.707), (0.04125, -0.3358, 1.812), (0.04125, -0.3644, 1.91), (0.04125, -0.4119, 2.052), (0.04125, -0.3757, 2.219), (0.04125, -0.3407, 2.372), (0.04125, -0.3079, 2.483), (0.04125, -0.2015, 2.571), (0.04125, -0.203, 2.377), (0.04125, -0.216, 2.295), (0.04125, -0.1523, 2.202), (0.04125, -0.1161, 2.123), (0.04125, -0.1352, 2.006), (0.04125, -0.1408, 1.932), (0.04125, -0.1574, 1.823), (0.04125, -0.1451, 1.692), (0.04125, -0.2457, 1.656), (0.04714, -0.2592, 1.758), (0.04714, -0.2377, 1.873), (0.04714, -0.2713, 1.97), (0.04714, -0.2765, 2.096), (0.04714, -0.2317, 2.181), (0.04714, -0.251, 2.275), (0.04714, -0.276, 2.381), (0.04714, -0.2207, 2.464), (0.04714, -0.0004194, 2.526), (0.04125, -0.0426, 2.458), (0.04125, -0.1351, 2.431), (0.04714, -0.1763, 2.498), (0.04714, -0.1098, 2.526), (0.02357, -0.1277, 1.747), (0.02357, -0.1275, 1.653), (0.02357, -0.1599, 2.396), (0.02357, -0.1976, 2.319), (0.02357, -0.3585, 1.85), (0.02357, -0.4499, 1.977), (0.02357, -0.3639, 1.658), (0.02357, -0.1771, 2.246), (0.02357, -0.4379, 2.148), (0.02357, -0.1084, 2.157), (0.02357, -0.1411, 2.604), (0.04125, -0.06655, 2.592), (0.02357, -0.3696, 2.317), (0.02357, -0.09031, 2.043), (0.02357, -0.0004194, 2.436), (0.02357, -0.07834, 2.432), (0.02357, -0.3545, 2.444), (0.02357, -0.09272, 1.963), (0.02357, -0.2772, 2.55), (0.02357, -0.1168, 1.896), (0.02357, -0.3907, 1.769), (0.005892, 0.365, 1.707), (0.005892, 0.3358, 1.812), (0.005892, 0.3644, 1.91), (0.005892, 0.4119, 2.052), (0.005892, 0.3757, 2.219), (0.005892, 0.3407, 2.372), (0.005892, 0.3079, 2.483), (0.005892, 0.2015, 2.571), (0.005892, 0.203, 2.377), (0.005892, 0.216, 2.295), (0.005892, 0.1523, 2.202), (0.005892, 0.1161, 2.123), (0.005892, 0.1352, 2.006), (0.005892, 0.1408, 1.932), (0.005892, 0.1574, 1.823), (0.005892, 0.1451, 1.692), (0.005892, 0.2457, 1.656), (2.416e-17, 0.2592, 1.758), (4.965e-17, 0.2377, 1.873), (7.12e-17, 0.2713, 1.97), (9.909e-17, 0.2765, 2.096), (1.18e-16, 0.2317, 2.181), (1.389e-16, 0.251, 2.275), (1.625e-16, 0.276, 2.381), (1.664e-16, 0.2207, 2.464), (0.02357, -0.00042, 2.617), (0.005892, 0.1351, 2.431), (9.796e-17, 0.1763, 2.498), (1.68e-17, 0.1097, 2.526), (0.04125, 0.365, 1.707), (0.04125, 0.3358, 1.812), (0.04125, 0.3644, 1.91), (0.04125, 0.4119, 2.052), (0.04125, 0.3757, 2.219), (0.04125, 0.3407, 2.372), (0.04125, 0.3079, 2.483), (0.04125, 0.2015, 2.571), (0.04125, 0.203, 2.377), (0.04125, 0.216, 2.295), (0.04125, 0.1523, 2.202), (0.04125, 0.1161, 2.123), (0.04125, 0.1352, 2.006), (0.04125, 0.1408, 1.932), (0.04125, 0.1574, 1.823), (0.04125, 0.1451, 1.692), (0.04125, 0.2457, 1.656), (0.04714, 0.2592, 1.758), (0.04714, 0.2377, 1.873), (0.04714, 0.2713, 1.97), (0.04714, 0.2765, 2.096), (0.04714, 0.2317, 2.181), (0.04714, 0.251, 2.275), (0.04714, 0.276, 2.381), (0.04714, 0.2207, 2.464), (0.04125, 0.06599, 2.592), (0.04125, 0.1351, 2.431), (0.04714, 0.1763, 2.498), (0.04714, 0.1097, 2.526), (0.02357, 0.1277, 1.747), (0.02357, 0.1275, 1.653), (0.02357, 0.1599, 2.396), (0.02357, 0.1976, 2.319), (0.02357, 0.3585, 1.85), (0.02357, 0.4499, 1.977), (0.02357, 0.3639, 1.658), (0.02357, 0.1771, 2.246), (0.02357, 0.4379, 2.148), (0.02357, 0.1084, 2.157), (0.02357, 0.141, 2.604), (0.005892, 0.06599, 2.592), (0.02357, 0.3696, 2.317), (0.02357, 0.09031, 2.043), (0.02357, 0.0782, 2.432), (0.02357, 0.3545, 2.444), (0.02357, 0.09272, 1.963), (0.02357, 0.2772, 2.55), (0.02357, 0.1168, 1.896), (0.02357, 0.3907, 1.769), (0.005892, 0.04204, 2.458), (0.04125, 0.04204, 2.458), (0.005892, -0.3578, 1.766), (0.01048, -0.3333, 1.671), (0.005892, -0.3283, 1.856), (0.005892, -0.4053, 1.975), (0.005892, -0.3975, 2.135), (0.003771, -0.3331, 2.295), (0.005892, -0.3349, 2.428), (0.003771, -0.258, 2.533), (0.005892, -0.00042, 2.594), (0.005892, -0.0004199, 2.459), (0.005892, -0.1751, 2.413), (0.005892, -0.2172, 2.334), (0.005892, -0.1956, 2.254), (0.01048, -0.1209, 2.159), (0.003771, -0.1342, 2.067), (0.005892, -0.1374, 1.965), (0.005892, -0.147, 1.89), (0.005892, -0.1606, 1.75), (0.01048, -0.163, 1.664), (0.005892, -0.1333, 2.584), (0.003771, -0.09508, 2.455), (0.04125, -0.3578, 1.766), (0.03666, -0.3333, 1.671), (0.04125, -0.3283, 1.856), (0.04125, -0.4053, 1.975), (0.04125, -0.3975, 2.135), (0.04337, -0.3331, 2.295), (0.04125, -0.3349, 2.428), (0.04337, -0.258, 2.533), (0.04125, -0.0004191, 2.459), (0.04125, -0.1751, 2.413), (0.04125, -0.2172, 2.334), (0.04125, -0.1956, 2.254), (0.03666, -0.1209, 2.159), (0.04337, -0.1342, 2.067), (0.04125, -0.1374, 1.965), (0.04125, -0.147, 1.89), (0.04125, -0.1606, 1.75), (0.03666, -0.163, 1.664), (0.04125, -0.1333, 2.584), (0.04337, -0.09508, 2.455), (0.005892, 0.3578, 1.766), (0.01048, 0.3333, 1.671), (0.005892, 0.3283, 1.856), (0.005892, 0.4053, 1.975), (0.005892, 0.3975, 2.135), (0.003771, 0.3331, 2.295), (0.005892, 0.3349, 2.428), (0.003771, 0.258, 2.533), (0.005892, 0.1751, 2.413), (0.005892, 0.2172, 2.334), (0.005892, 0.1956, 2.254), (0.01048, 0.1209, 2.159), (0.003771, 0.1342, 2.067), (0.005892, 0.1374, 1.965), (0.005892, 0.147, 1.89), (0.005892, 0.1606, 1.75), (0.01048, 0.163, 1.664), (0.005892, 0.1332, 2.584), (0.003771, 0.09499, 2.455), (0.04125, 0.3578, 1.766), (0.03666, 0.3333, 1.671), (0.04125, 0.3283, 1.856), (0.04125, 0.4053, 1.975), (0.04125, 0.3975, 2.135), (0.04337, 0.3331, 2.295), (0.04125, 0.3349, 2.428), (0.04337, 0.258, 2.533), (0.04125, -0.0004199, 2.594), (0.04125, 0.1751, 2.413), (0.04125, 0.2172, 2.334), (0.04125, 0.1956, 2.254), (0.03666, 0.1209, 2.159), (0.04337, 0.1342, 2.067), (0.04125, 0.1374, 1.965), (0.04125, 0.147, 1.89), (0.04125, 0.1606, 1.75), (0.03666, 0.163, 1.664), (0.04125, 0.1332, 2.584), (0.04337, 0.09499, 2.455)], [], [(0, 101, 247, 84), (0, 84, 246, 102), (0, 102, 263, 100), (0, 100, 264, 101), (1, 85, 248, 103), (1, 103, 262, 99), (1, 99, 263, 102), (1, 102, 246, 85), (2, 86, 249, 104), (2, 104, 261, 98), (2, 98, 262, 103), (2, 103, 248, 86), (3, 87, 250, 105), (3, 105, 260, 97), (3, 97, 261, 104), (3, 104, 249, 87), (4, 105, 250, 88), (4, 88, 251, 106), (4, 106, 260, 105), (5, 95, 259, 96), (5, 96, 260, 106), (5, 106, 251, 107), (5, 107, 258, 95), (6, 89, 252, 108), (6, 108, 257, 94), (6, 94, 258, 107), (6, 107, 251, 89), (7, 90, 253, 109), (7, 109, 256, 93), (7, 93, 257, 108), (7, 108, 252, 90), (8, 112, 256, 109), (8, 109, 253, 113), (8, 113, 266, 112), (9, 113, 253, 91), (9, 91, 265, 114), (9, 114, 266, 113), (10, 92, 255, 111), (10, 111, 266, 114), (10, 114, 265, 110), (10, 110, 254, 92), (11, 115, 268, 131), (11, 131, 284, 130), (11, 130, 283, 132), (11, 132, 267, 115), (12, 133, 269, 116), (12, 116, 267, 132), (12, 132, 283, 129), (12, 129, 282, 133), (13, 134, 270, 117), (13, 117, 269, 133), (13, 133, 282, 128), (13, 128, 281, 134), (14, 135, 271, 118), (14, 118, 270, 134), (14, 134, 281, 127), (14, 127, 280, 135), (15, 119, 271, 135), (15, 135, 280, 136), (15, 136, 272, 119), (16, 126, 279, 125), (16, 125, 278, 137), (16, 137, 272, 136), (16, 136, 280, 126), (17, 138, 273, 120), (17, 120, 272, 137), (17, 137, 278, 124), (17, 124, 277, 138), (18, 139, 274, 121), (18, 121, 273, 138), (18, 138, 277, 123), (18, 123, 276, 139), (19, 139, 276, 142), (19, 142, 286, 143), (19, 143, 274, 139), (20, 122, 274, 143), (20, 143, 286, 144), (20, 144, 285, 122), (21, 244, 255, 92), (21, 92, 254, 235), (21, 235, 304, 194), (21, 194, 305, 244), (22, 146, 264, 100), (22, 100, 263, 145), (22, 145, 283, 130), (22, 130, 284, 146), (23, 148, 257, 93), (23, 93, 256, 147), (23, 147, 276, 123), (23, 123, 277, 148), (24, 150, 249, 86), (24, 86, 248, 149), (24, 149, 269, 117), (24, 117, 270, 150), (25, 151, 247, 101), (25, 101, 264, 146), (25, 146, 284, 131), (25, 131, 268, 151), (26, 152, 258, 94), (26, 94, 257, 148), (26, 148, 277, 124), (26, 124, 278, 152), (27, 153, 250, 87), (27, 87, 249, 150), (27, 150, 270, 118), (27, 118, 271, 153), (28, 154, 259, 95), (28, 95, 258, 152), (28, 152, 278, 125), (28, 125, 279, 154), (29, 141, 275, 140), (29, 140, 314, 156), (29, 156, 285, 144), (29, 144, 286, 141), (30, 157, 251, 88), (30, 88, 250, 153), (30, 153, 271, 119), (30, 119, 272, 157), (31, 158, 260, 96), (31, 96, 259, 154), (31, 154, 279, 126), (31, 126, 280, 158), (32, 160, 266, 111), (32, 111, 255, 159), (32, 159, 275, 141), (32, 141, 286, 160), (33, 161, 252, 89), (33, 89, 251, 157), (33, 157, 272, 120), (33, 120, 273, 161), (34, 162, 261, 97), (34, 97, 260, 158), (34, 158, 280, 127), (34, 127, 281, 162), (35, 147, 256, 112), (35, 112, 266, 160), (35, 160, 286, 142), (35, 142, 276, 147), (36, 163, 253, 90), (36, 90, 252, 161), (36, 161, 273, 121), (36, 121, 274, 163), (37, 164, 262, 98), (37, 98, 261, 162), (37, 162, 281, 128), (37, 128, 282, 164), (38, 155, 265, 91), (38, 91, 253, 163), (38, 163, 274, 122), (38, 122, 285, 155), (39, 165, 246, 84), (39, 84, 247, 151), (39, 151, 268, 115), (39, 115, 267, 165), (40, 145, 263, 99), (40, 99, 262, 164), (40, 164, 282, 129), (40, 129, 283, 145), (41, 191, 254, 110), (41, 110, 265, 155), (41, 155, 285, 156), (41, 156, 314, 191), (42, 149, 248, 85), (42, 85, 246, 165), (42, 165, 267, 116), (42, 116, 269, 149), (43, 166, 288, 182), (43, 182, 303, 181), (43, 181, 302, 183), (43, 183, 287, 166), (44, 184, 289, 167), (44, 167, 287, 183), (44, 183, 302, 180), (44, 180, 301, 184), (45, 185, 290, 168), (45, 168, 289, 184), (45, 184, 301, 179), (45, 179, 300, 185), (46, 186, 291, 169), (46, 169, 290, 185), (46, 185, 300, 178), (46, 178, 299, 186), (47, 170, 291, 186), (47, 186, 299, 187), (47, 187, 292, 170), (48, 177, 298, 176), (48, 176, 297, 188), (48, 188, 292, 187), (48, 187, 299, 177), (49, 189, 293, 171), (49, 171, 292, 188), (49, 188, 297, 175), (49, 175, 296, 189), (50, 190, 294, 172), (50, 172, 293, 189), (50, 189, 296, 174), (50, 174, 295, 190), (51, 190, 295, 192), (51, 192, 305, 193), (51, 193, 294, 190), (52, 173, 294, 193), (52, 193, 305, 194), (52, 194, 304, 173), (53, 211, 307, 195), (53, 195, 306, 212), (53, 212, 322, 210), (53, 210, 323, 211), (54, 196, 308, 213), (54, 213, 321, 209), (54, 209, 322, 212), (54, 212, 306, 196), (55, 197, 309, 214), (55, 214, 320, 208), (55, 208, 321, 213), (55, 213, 308, 197), (56, 198, 310, 215), (56, 215, 319, 207), (56, 207, 320, 214), (56, 214, 309, 198), (57, 215, 310, 199), (57, 199, 311, 216), (57, 216, 319, 215), (58, 205, 318, 206), (58, 206, 319, 216), (58, 216, 311, 217), (58, 217, 317, 205), (59, 200, 312, 218), (59, 218, 316, 204), (59, 204, 317, 217), (59, 217, 311, 200), (60, 201, 313, 219), (60, 219, 315, 203), (60, 203, 316, 218), (60, 218, 312, 201), (61, 221, 315, 219), (61, 219, 313, 222), (61, 222, 325, 221), (62, 222, 313, 202), (62, 202, 324, 223), (62, 223, 325, 222), (63, 181, 303, 225), (63, 225, 323, 210), (63, 210, 322, 224), (63, 224, 302, 181), (64, 174, 296, 227), (64, 227, 316, 203), (64, 203, 315, 226), (64, 226, 295, 174), (65, 168, 290, 229), (65, 229, 309, 197), (65, 197, 308, 228), (65, 228, 289, 168), (66, 182, 288, 230), (66, 230, 307, 211), (66, 211, 323, 225), (66, 225, 303, 182), (67, 175, 297, 231), (67, 231, 317, 204), (67, 204, 316, 227), (67, 227, 296, 175), (68, 169, 291, 232), (68, 232, 310, 198), (68, 198, 309, 229), (68, 229, 290, 169), (69, 176, 298, 233), (69, 233, 318, 205), (69, 205, 317, 231), (69, 231, 297, 176), (70, 191, 314, 220), (70, 220, 324, 234), (70, 234, 304, 235), (70, 235, 254, 191), (71, 170, 292, 236), (71, 236, 311, 199), (71, 199, 310, 232), (71, 232, 291, 170), (72, 177, 299, 237), (72, 237, 319, 206), (72, 206, 318, 233), (72, 233, 298, 177), (73, 171, 293, 239), (73, 239, 312, 200), (73, 200, 311, 236), (73, 236, 292, 171), (74, 178, 300, 240), (74, 240, 320, 207), (74, 207, 319, 237), (74, 237, 299, 178), (75, 192, 295, 226), (75, 226, 315, 221), (75, 221, 325, 238), (75, 238, 305, 192), (76, 172, 294, 241), (76, 241, 313, 201), (76, 201, 312, 239), (76, 239, 293, 172), (77, 179, 301, 242), (77, 242, 321, 208), (77, 208, 320, 240), (77, 240, 300, 179), (78, 173, 304, 234), (78, 234, 324, 202), (78, 202, 313, 241), (78, 241, 294, 173), (79, 166, 287, 243), (79, 243, 306, 195), (79, 195, 307, 230), (79, 230, 288, 166), (80, 180, 302, 224), (80, 224, 322, 209), (80, 209, 321, 242), (80, 242, 301, 180), (81, 167, 289, 228), (81, 228, 308, 196), (81, 196, 306, 243), (81, 243, 287, 167), (82, 238, 325, 245), (82, 245, 275, 159), (82, 159, 255, 244), (82, 244, 305, 238), (83, 140, 275, 245), (83, 245, 325, 223), (83, 223, 324, 220), (83, 220, 314, 140)])
me_cylinder_001.polygons.foreach_set('use_smooth', [True] * 324)
me_cylinder_001.use_remesh_preserve_volume = False
me_cylinder_001.use_remesh_preserve_attributes = False
me_cylinder_001.use_mirror_vertex_groups = False
me_cylinder_001.update()

# ---- objects
ob_rope = bpy.data.objects.new('rope', me_cylinder_004)
ob_attach_001 = bpy.data.objects.new('attach.001', me_cylinder_003)
ob_body = bpy.data.objects.new('body', me_cylinder)
ob_bell = bpy.data.objects.new('bell', me_cylinder_002)
ob_attach = bpy.data.objects.new('attach', me_cylinder_001)
ob_lamp = bpy.data.objects.new('Lamp', light_lamp)
ob_camera = bpy.data.objects.new('Camera', cam_camera)

# ---- transforms, parenting, visibility, modifiers, constraints
ob_rope.location = (0.02508, 0.0468, 2.32)
ob_rope.lineart.crease_threshold = 0.0
ob_attach_001.parent = ob_rope
ob_attach_001.matrix_parent_inverse = Matrix(((1.0, 0.0, 0.0, -0.02508), (0.0, 1.0, 0.0, -0.0468), (0.0, 0.0, 1.0, -2.32), (0.0, 0.0, 0.0, 1.0)))
ob_attach_001.location = (0.02305, 0.05089, 2.099)
ob_attach_001.rotation_euler = (1.571, -3.696e-10, 3.696e-10)
ob_attach_001.lineart.crease_threshold = 0.0
ob_body.location = (0.0, 0.05369, -0.4208)
ob_body.lineart.crease_threshold = 0.0
ob_bell.parent = ob_body
ob_bell.matrix_parent_inverse = Matrix(((1.0, 0.0, 0.0, 0.0), (0.0, 1.0, 0.0, -0.05369), (0.0, 0.0, 1.0, 0.4208), (0.0, 0.0, 0.0, 1.0)))
ob_bell.location = (0.01122, -0.01124, -1.765)
ob_bell.lineart.crease_threshold = 0.0
ob_attach.parent = ob_body
ob_attach.matrix_parent_inverse = Matrix(((1.0, 0.0, 0.0, 0.0), (0.0, 1.0, 0.0, -0.05369), (0.0, 0.0, 1.0, 0.4208), (0.0, 0.0, 0.0, 1.0)))
ob_attach.location = (0.0, 0.05369, -0.4208)
ob_attach.lineart.crease_threshold = 0.0
ob_lamp.location = (4.076, 1.005, 5.904)
ob_lamp.rotation_euler = (0.6503, 0.05522, 1.866)
ob_lamp.lock_rotations_4d = False
ob_lamp.empty_display_type = 'ARROWS'
ob_lamp.color = (0.0, 0.0, 0.0, 0.0)
ob_lamp.lineart.crease_threshold = 0.0
ob_camera.location = (7.481, -6.508, 5.344)
ob_camera.rotation_euler = (1.109, 0.01082, 0.8149)
ob_camera.lock_rotations_4d = False
ob_camera.empty_display_type = 'ARROWS'
ob_camera.color = (0.0, 0.0, 0.0, 0.0)
ob_camera.display_type = 'WIRE'
ob_camera.lineart.crease_threshold = 0.0

# ---- collection membership
col_collection_1.objects.link(ob_rope)
col_collection_1.objects.link(ob_attach_001)
col_collection_1.objects.link(ob_body)
col_collection_1.objects.link(ob_bell)
col_collection_1.objects.link(ob_attach)
col_collection_1.objects.link(ob_lamp)
col_collection_1.objects.link(ob_camera)

# ---- scene / render settings (as saved in the file)
scene.camera = ob_camera
scene.frame_start = 1; scene.frame_end = 250; scene.frame_set(36)
scene.render.engine = 'BLENDER_EEVEE_NEXT'
scene.render.resolution_percentage = 50
scene.render.dither_intensity = 0.0
scene.cycles.use_denoising = False
scene.cycles.samples = 10
scene.cycles.sampling_pattern = 'TABULATED_SOBOL'
scene.cycles.light_sampling_threshold = 0.0
scene.cycles.use_adaptive_sampling = False
scene.cycles.use_light_tree = False
scene.cycles.blur_glossy = 0.0
scene.cycles.pixel_filter_type = 'GAUSSIAN'
scene.cycles.sample_clamp_indirect = 0.0
scene.view_settings.view_transform = 'Standard'
bpy.context.view_layer.update()
